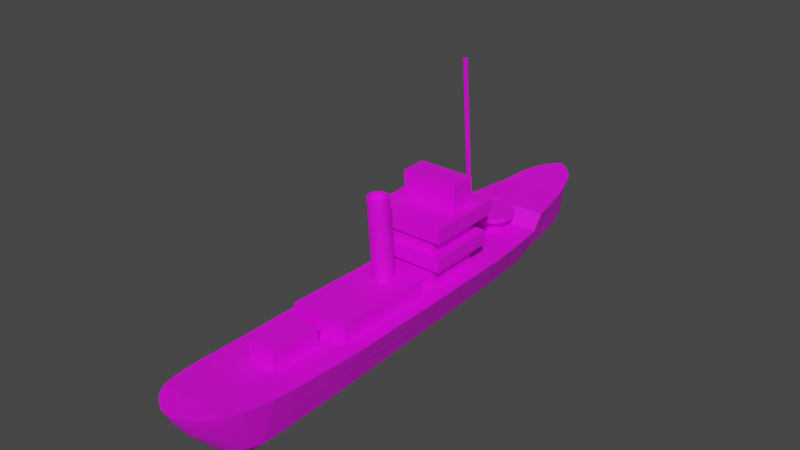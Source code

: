 # Source: armedtrawler.blend  (saved by Blender 2.81.16; exported with 4.5.12 LTS)
import bpy
from mathutils import Matrix  # noqa: F401  (used for matrix-valued properties, if any)

bpy.ops.wm.read_factory_settings(use_empty=True)
scene = bpy.context.scene
scene.name = 'Scene'

# ---- images (referenced by path relative to the original .blend; pixels are not part of the script)
import os
ASSET_DIR = os.environ.get("B2B_ASSET_DIR", "")  # directory of the original .blend (textures are referenced by path, not embedded)
HERE = os.path.dirname(os.path.abspath(__file__))  # packed textures are extracted next to this script under _unpacked/

def load_image(name, relpath, width, height, colorspace="sRGB"):
    """Load a texture the original file referenced (path relative to the .blend, or extracted next to this script)."""
    p = next((c for c in (os.path.join(HERE, relpath), os.path.join(ASSET_DIR, relpath)) if relpath and os.path.exists(c)), "")
    if p:
        img = bpy.data.images.load(p, check_existing=True)
        img.name = name
    else:  # same state as the original file: an image datablock whose file is absent (Cycles renders it pink)
        img = bpy.data.images.new(name, width, height)
        img.source = "FILE"
        img.filepath = "//" + (relpath or name)
    img.colorspace_settings.name = colorspace
    return img
img_armedtrawler_texture_1024_png = load_image('ArmedTrawler_texture_1024.png', 'ArmedTrawler_texture_1024.png', 1024, 1024, 'sRGB')

# ---- materials (node trees are filled in below, after node groups)
mat_material_001 = bpy.data.materials.new('Material.001')
mat_material_001.use_transparent_shadow = False

# ---- material node trees
mat_material_001.use_nodes = True; mat_material_001.node_tree.nodes.clear()
_N = mat_material_001.node_tree.nodes; _L = mat_material_001.node_tree.links
n0 = _N.new('ShaderNodeOutputMaterial'); n0.name = 'Material Output'; n0.location = (300, 300)
n1 = _N.new('ShaderNodeBsdfPrincipled'); n1.name = 'Principled BSDF'; n1.location = (10, 300)
n1.distribution = 'GGX'
n1.subsurface_method = 'BURLEY'
n1.inputs[3].default_value = 1.45
n1.inputs[27].default_value = (0.0, 0.0, 0.0, 1.0)
n1.inputs[28].default_value = 1.0
n2 = _N.new('ShaderNodeTexImage'); n2.name = 'Image Texture'; n2.location = (-280, 262)
n2.image = img_armedtrawler_texture_1024_png
_L.new(n1.outputs[0], n0.inputs[0])
_L.new(n2.outputs[0], n1.inputs[0])
n0.is_active_output = True

# ---- world
world_world = bpy.data.worlds.new('World'); scene.world = world_world
world_world.use_nodes = True; world_world.node_tree.nodes.clear()
_N = world_world.node_tree.nodes; _L = world_world.node_tree.links
n0 = _N.new('ShaderNodeOutputWorld'); n0.name = 'World Output'; n0.location = (300, 300)
n1 = _N.new('ShaderNodeBackground'); n1.name = 'Background'; n1.location = (10, 300)
n1.inputs[0].default_value = (0.05088, 0.05088, 0.05088, 1.0)
_L.new(n1.outputs[0], n0.inputs[0])
n0.is_active_output = True
world_world.color = (0.05088, 0.05088, 0.05088)
world_world.use_sun_shadow = False
world_world.sun_shadow_jitter_overblur = 0.0

# ---- meshes
me_cube_004 = bpy.data.meshes.new('Cube.004')
me_cube_004.from_pydata([(-0.009916, -4.215, -3.467), (-2.673, -4.383, 1.943), (-0.009916, 4.215, -3.027), (-4.215, 4.215, 2.101), (2.673, -4.383, 1.943), (4.215, 4.215, 2.101), (-0.009916, -14.07, -4.097), (-2.673, -13.9, 1.887), (2.673, -13.9, 1.887), (-0.009478, -20.67, -4.564), (-1.275, -20.1, 2.023), (1.275, -20.1, 2.023), (-0.009289, -22.67, -4.677), (-3.942, -22.67, 2.16), (3.942, -22.67, 2.16), (-0.008433, -23.15, -4.481), (-3.571, -25.32, 2.356), (3.571, -25.32, 2.356), (-0.007351, -23.66, -4.119), (-3.1, -26.8, 2.511), (3.1, -26.8, 2.511), (-0.005983, -23.85, -3.989), (-2.505, -27.7, 2.511), (2.505, -27.7, 2.511), (-0.00489, -23.97, -3.868), (-2.03, -28.14, 2.511), (2.03, -28.14, 2.511), (-0.002409, -24.13, -3.731), (-0.9522, -28.85, 2.511), (0.9522, -28.85, 2.511), (-0.009739, 6.417, -2.889), (-4.138, 6.417, 2.169), (-0.007957, -29.04, 2.511), (-0.000237, -24.22, -3.666), (4.138, 6.417, 2.169), (0.8403, 10.02, 2.359), (-0.8403, 10.02, 2.359), (-0.009124, 10.37, -2.635), (3.758, 11.59, 3.637), (-3.758, 11.59, 3.637), (-0.008865, 11.59, -2.584), (2.94, 15.73, 3.772), (-2.94, 15.73, 3.772), (-0.006983, 15.73, -2.291), (2.39, 17.86, 4.094), (-2.39, 17.86, 4.094), (-0.005714, 17.86, -2.127), (2.091, 18.62, 4.172), (-2.091, 18.62, 4.172), (-0.00503, 18.62, -1.873), (1.813, 19.21, 4.226), (-1.813, 19.21, 4.226), (-0.00439, 19.21, -1.243), (1.547, 19.62, 4.286), (-1.547, 19.62, 4.286), (-0.003778, 19.62, -0.2127), (1.068, 20.13, 4.361), (-1.068, 20.13, 4.361), (-0.002675, 20.13, 1.439), (0.6501, 20.51, 4.415), (-0.6501, 20.51, 4.415), (-0.001714, 20.51, 2.797), (-0.0002216, 20.92, 4.477), (-1.074, -4.215, -2.899), (-1.074, 4.215, -2.488), (-1.074, -14.07, -3.469), (-1.025, -20.67, -3.871), (-1.004, -22.74, -3.96), (-0.9088, -23.15, -3.764), (-0.7882, -23.61, -3.608), (-0.6357, -23.9, -3.608), (-0.5138, -24.03, -3.608), (-0.2374, -24.26, -3.608), (0.004739, -24.32, -3.608), (-1.054, 6.417, -2.358), (-0.9859, 10.37, -2.11), (-0.957, 11.59, -1.931), (-0.7472, 15.73, -1.655), (-0.6061, 17.86, -1.474), (-0.5294, 18.62, -1.239), (-0.4582, 19.21, -0.669), (-0.3899, 19.62, 0.2595), (-0.267, 20.13, 1.745), (-0.1599, 20.51, 2.967), (1.046, 4.215, -2.488), (1.046, -4.215, -2.899), (1.046, -14.07, -3.469), (0.9991, -20.67, -3.871), (0.9788, -22.74, -3.96), (0.8871, -23.15, -3.764), (0.7712, -23.61, -3.608), (0.6245, -23.9, -3.608), (0.5074, -24.03, -3.608), (0.2416, -24.26, -3.608), (1.027, 6.417, -2.358), (0.9612, 10.37, -2.11), (0.9334, 11.59, -1.931), (0.7318, 15.73, -1.655), (0.5961, 17.86, -1.474), (0.5224, 18.62, -1.239), (0.4539, 19.21, -0.669), (0.3882, 19.62, 0.2595), (0.27, 20.13, 1.745), (0.1671, 20.51, 2.967), (-2.675, -4.215, -1.706), (-2.675, -14.07, -2.151), (-2.554, -20.67, -2.414), (-2.502, -22.71, -2.453), (-2.265, -23.95, -2.257), (-1.966, -24.64, -2.102), (-1.588, -25.06, -2.102), (-1.286, -25.26, -2.102), (-0.6005, -25.59, -2.102), (0.00262, 20.61, 3.211), (-2.675, 4.215, -1.359), (-0.0001059, -25.68, -2.102), (-2.626, 6.417, -1.244), (-2.457, 10.37, -1.008), (-2.385, 11.59, -0.5607), (-1.865, 15.73, -0.3191), (-1.515, 17.86, -0.1034), (-1.325, 18.62, 0.09325), (-1.148, 19.21, 0.5358), (-0.9787, 19.62, 1.251), (-0.6739, 20.13, 2.389), (-0.4084, 20.51, 3.323), (2.66, 4.215, -1.359), (2.66, -4.215, -1.706), (2.66, -14.07, -2.151), (2.54, -20.67, -2.414), (2.488, -22.71, -2.453), (2.254, -23.95, -2.257), (1.958, -24.64, -2.102), (1.583, -25.06, -2.102), (1.284, -25.26, -2.102), (0.6047, -25.59, -2.102), (2.611, 6.417, -1.244), (2.443, 10.37, -1.008), (2.372, 11.59, -0.5607), (1.857, 15.73, -0.3191), (1.51, 17.86, -0.1034), (1.322, 18.62, 0.09325), (1.147, 19.21, 0.5358), (0.9793, 19.62, 1.251), (0.6773, 20.13, 2.389), (0.4144, 20.51, 3.323), (-0.009555, 7.597, -2.813), (0.8779, 8.152, 2.236), (-0.8779, 8.152, 2.236), (-1.034, 7.597, -2.284), (1.007, 7.597, -2.284), (2.561, 7.597, -1.173), (-2.576, 7.597, -1.173), (-0.009916, 2.514, -3.115), (-2.635, 2.307, 2.066), (2.635, 2.307, 2.066), (1.046, 2.514, -2.571), (-1.074, 2.514, -2.571), (2.66, 2.514, -1.429), (-2.675, 2.514, -1.429), (-0.009916, -3.183, -3.413), (2.635, -2.975, 1.968), (1.046, -3.183, -2.849), (2.66, -3.183, -1.664), (-2.635, -2.975, 1.968), (-1.074, -3.183, -2.849), (-2.675, -3.183, -1.664), (-3.871, 10.37, 2.367), (3.871, 10.37, 2.367), (-4.058, 7.597, 2.228), (4.058, 7.597, 2.228), (-0.8403, 9.944, 3.556), (0.8403, 9.944, 3.556), (-0.8779, 8.073, 3.555), (0.8779, 8.073, 3.555), (-4.215, -3.183, 1.964), (-4.215, 2.514, 2.069), (4.215, 2.514, 2.069), (4.215, -3.183, 1.964), (-2.635, -3.012, 3.99), (-2.635, 2.27, 4.088), (2.635, 2.27, 4.088), (2.635, -3.012, 3.99), (-2.635, -3.036, 5.278), (-2.635, 2.246, 5.375), (2.635, 2.246, 5.375), (2.635, -3.036, 5.278), (-2.635, -3.06, 6.597), (-2.635, 2.222, 6.694), (2.635, 2.222, 6.694), (2.635, -3.06, 6.597), (-2.635, -0.2586, 7.995), (-2.635, 2.151, 8.092), (2.635, 2.151, 8.092), (2.635, -0.2586, 7.995), (-2.635, 2.971, 4.101), (2.635, 2.971, 4.101), (-2.635, 2.947, 5.388), (2.635, 2.947, 5.388), (-2.635, -3.535, 3.981), (2.635, -3.535, 3.981), (-2.635, -3.558, 5.269), (2.635, -3.558, 5.269), (-2.635, -3.519, 6.588), (2.635, -3.519, 6.588), (-2.635, -3.545, 7.986), (2.635, -3.545, 7.986), (-2.635, 3.774, 6.723), (2.635, 3.774, 6.723), (-2.635, 3.748, 8.121), (2.635, 3.748, 8.121), (-3.637, -3.012, 3.99), (-3.637, 2.27, 4.088), (-3.637, -3.036, 5.278), (-3.637, 2.246, 5.375), (-3.637, -3.06, 6.597), (-3.637, 2.222, 6.694), (-3.637, -3.086, 7.995), (-3.637, 2.196, 8.092), (-3.637, 2.971, 4.101), (-3.637, 2.947, 5.388), (-3.637, -3.535, 3.981), (-3.637, -3.558, 5.269), (-3.637, -3.545, 7.986), (-3.637, -3.519, 6.588), (-3.637, 3.774, 6.723), (-3.637, 3.748, 8.121), (3.637, 2.27, 4.088), (3.637, -3.012, 3.99), (3.637, 2.246, 5.375), (3.637, -3.036, 5.278), (3.637, 2.222, 6.694), (3.637, -3.06, 6.597), (3.637, 2.196, 8.092), (3.637, -3.086, 7.995), (3.637, 2.947, 5.388), (3.637, 2.971, 4.101), (3.637, -3.558, 5.269), (3.637, -3.535, 3.981), (3.637, -3.519, 6.588), (3.637, -3.545, 7.986), (3.637, 3.748, 8.121), (3.637, 3.774, 6.723), (-2.635, -0.2905, 10.38), (-2.635, 2.119, 10.4), (2.635, 2.119, 10.4), (2.635, -0.2905, 10.38), (4.215, -4.215, 1.945), (-4.215, -4.215, 1.945), (1.324, -15.48, 1.909), (-1.324, -15.48, 1.909), (2.673, -4.391, 3.372), (-2.673, -4.391, 3.372), (2.673, -13.91, 3.562), (-2.673, -13.91, 3.562), (4.215, -14.07, 1.884), (-4.215, -14.07, 1.884), (4.025, -20.67, 2.047), (-4.025, -20.67, 2.047), (1.324, -15.44, 3.597), (-1.324, -15.44, 3.597), (1.275, -20.06, 3.71), (-1.275, -20.06, 3.71), (-3.863, -4.215, 1.112), (-3.863, -14.07, 0.963), (-3.689, -20.67, 1.029), (-3.614, -22.69, 1.107), (-3.273, -25.11, 1.303), (-2.841, -26.46, 1.458), (-2.296, -27.28, 1.458), (-1.86, -27.68, 1.458), (-0.8719, -28.33, 1.458), (0.0004273, 20.85, 4.188), (-3.863, 4.215, 1.311), (-0.006164, -28.51, 1.458), (-3.793, 6.417, 1.39), (-3.548, 10.37, 1.596), (-3.445, 11.59, 2.679), (-2.695, 15.73, 2.838), (-2.19, 17.86, 3.136), (-1.916, 18.62, 3.241), (-1.661, 19.21, 3.383), (-1.417, 19.62, 3.593), (-0.9776, 20.13, 3.911), (-0.5949, 20.51, 4.166), (3.86, 4.215, 1.311), (3.86, -4.215, 1.112), (3.86, -14.07, 0.963), (3.686, -20.67, 1.029), (3.61, -22.69, 1.107), (3.27, -25.11, 1.303), (2.839, -26.46, 1.458), (2.295, -27.28, 1.458), (1.86, -27.68, 1.458), (0.8729, -28.33, 1.458), (3.789, 6.417, 1.39), (3.545, 10.37, 1.596), (3.442, 11.59, 2.679), (2.693, 15.73, 2.838), (2.189, 17.86, 3.136), (1.916, 18.62, 3.241), (1.661, 19.21, 3.383), (1.417, 19.62, 3.593), (0.9784, 20.13, 3.911), (0.5963, 20.51, 4.166), (3.716, 7.597, 1.452), (-3.72, 7.597, 1.452), (3.86, 2.514, 1.271), (-3.863, 2.514, 1.271), (-3.863, -3.183, 1.136), (3.86, -3.183, 1.136), (0.001286, 20.76, 3.805), (-3.398, 4.215, 0.2651), (-0.003791, -27.6, 0.06342), (-3.336, 6.417, 0.3583), (-3.12, 10.37, 0.5761), (-3.03, 11.59, 1.41), (-2.37, 15.73, 1.601), (-1.926, 17.86, 1.867), (-1.684, 18.62, 2.008), (-1.46, 19.21, 2.268), (-1.245, 19.62, 2.675), (-0.8586, 20.13, 3.315), (-0.5219, 20.51, 3.836), (3.39, 4.215, 0.2651), (3.39, -4.215, 0.007751), (3.39, -14.07, -0.257), (3.237, -20.67, -0.3199), (3.171, -22.68, -0.2879), (2.872, -24.73, -0.09184), (2.494, -25.87, 0.06342), (2.016, -26.56, 0.06342), (1.634, -26.9, 0.06342), (0.7678, -27.45, 0.06342), (3.328, 6.417, 0.3583), (3.113, 10.37, 0.5761), (3.023, 11.59, 1.41), (2.365, 15.73, 1.601), (1.923, 17.86, 1.867), (1.683, 18.62, 2.008), (1.46, 19.21, 2.268), (1.246, 19.62, 2.675), (0.8605, 20.13, 3.315), (0.525, 20.51, 3.836), (-3.272, 7.597, 0.4233), (3.39, 2.514, 0.2132), (-3.398, 2.514, 0.2132), (-3.398, -3.183, 0.03927), (3.39, -3.183, 0.03927), (-3.398, -4.215, 0.007751), (-3.398, -14.07, -0.257), (-3.244, -20.67, -0.3199), (-3.178, -22.68, -0.2879), (-2.878, -24.73, -0.09184), (-2.499, -25.87, 0.06342), (-2.019, -26.56, 0.06342), (-1.635, -26.9, 0.06342), (-0.7656, -27.45, 0.06342), (3.264, 7.597, 0.4233), (0.0, 11.19, 3.466), (0.0, 11.19, 3.896), (0.7999, 11.03, 3.466), (0.7999, 11.03, 3.896), (1.478, 10.58, 3.466), (1.478, 10.58, 3.896), (1.931, 9.902, 3.466), (1.931, 9.902, 3.896), (2.09, 9.102, 3.466), (2.09, 9.102, 3.896), (1.931, 8.302, 3.466), (1.931, 8.302, 3.896), (1.478, 7.624, 3.466), (1.478, 7.624, 3.896), (0.7999, 7.171, 3.466), (0.7999, 7.171, 3.896), (3.156e-07, 7.012, 3.466), (3.156e-07, 7.012, 3.896), (-0.7999, 7.171, 3.466), (-0.7999, 7.171, 3.896), (-1.478, 7.624, 3.466), (-1.478, 7.624, 3.896), (-1.931, 8.302, 3.466), (-1.931, 8.302, 3.896), (-2.09, 9.102, 3.466), (-2.09, 9.102, 3.896), (-1.931, 9.902, 3.466), (-1.931, 9.902, 3.896), (-1.478, 10.58, 3.466), (-1.478, 10.58, 3.896), (-0.7999, 11.03, 3.466), (-0.7999, 11.03, 3.896), (3.725e-09, 6.099, 1.875), (3.725e-09, 4.549, 19.6), (0.1352, 6.044, 1.87), (0.1352, 4.493, 19.59), (0.1912, 5.909, 1.858), (0.1912, 4.358, 19.58), (0.1352, 5.774, 1.847), (0.1352, 4.224, 19.57), (-1.299e-08, 5.718, 1.842), (-1.299e-08, 4.168, 19.57), (-0.1352, 5.774, 1.847), (-0.1352, 4.224, 19.57), (-0.1912, 5.909, 1.858), (-0.1912, 4.358, 19.58), (-0.1352, 6.044, 1.87), (-0.1352, 4.493, 19.59), (0.0, -5.22, 3.225), (-5.246e-17, -5.803, 10.52), (0.1815, -5.238, 3.223), (0.1815, -5.821, 10.52), (0.356, -5.291, 3.218), (0.356, -5.874, 10.51), (0.5169, -5.376, 3.211), (0.5169, -5.959, 10.51), (0.6579, -5.492, 3.201), (0.6579, -6.075, 10.5), (0.7736, -5.632, 3.189), (0.7736, -6.215, 10.48), (0.8596, -5.792, 3.175), (0.8596, -6.375, 10.47), (0.9125, -5.966, 3.159), (0.9125, -6.549, 10.45), (0.9304, -6.147, 3.144), (0.9304, -6.73, 10.44), (0.9125, -6.328, 3.128), (0.9125, -6.911, 10.42), (0.8596, -6.502, 3.113), (0.8596, -7.085, 10.41), (0.7736, -6.662, 3.099), (0.7736, -7.245, 10.39), (0.6579, -6.802, 3.086), (0.6579, -7.385, 10.38), (0.5169, -6.918, 3.076), (0.5169, -7.501, 10.37), (0.356, -7.003, 3.069), (0.356, -7.586, 10.36), (0.1815, -7.056, 3.064), (0.1815, -7.639, 10.36), (-3.032e-07, -7.074, 3.062), (-3.032e-07, -7.657, 10.36), (-0.1815, -7.056, 3.064), (-0.1815, -7.639, 10.36), (-0.356, -7.003, 3.069), (-0.356, -7.586, 10.36), (-0.5169, -6.918, 3.076), (-0.5169, -7.501, 10.37), (-0.6579, -6.802, 3.086), (-0.6579, -7.385, 10.38), (-0.7736, -6.662, 3.099), (-0.7736, -7.245, 10.39), (-0.8596, -6.502, 3.113), (-0.8596, -7.085, 10.41), (-0.9125, -6.328, 3.128), (-0.9125, -6.911, 10.42), (-0.9304, -6.147, 3.144), (-0.9304, -6.73, 10.44), (-0.9125, -5.966, 3.159), (-0.9125, -6.549, 10.45), (-0.8596, -5.792, 3.175), (-0.8596, -6.375, 10.47), (-0.7736, -5.632, 3.189), (-0.7736, -6.215, 10.48), (-0.6579, -5.492, 3.201), (-0.6579, -6.075, 10.5), (-0.5169, -5.376, 3.211), (-0.5169, -5.959, 10.51), (-0.356, -5.291, 3.218), (-0.356, -5.874, 10.51), (-0.1815, -5.238, 3.223), (-0.1815, -5.821, 10.52), (0.1538, -6.066, 11.1), (1.014e-07, -6.051, 11.11), (0.3013, -6.108, 11.1), (0.4368, -6.177, 11.09), (0.555, -6.268, 11.09), (0.6514, -6.379, 11.08), (0.7226, -6.505, 11.06), (0.7663, -6.641, 11.05), (0.781, -6.783, 11.04), (0.7663, -6.924, 11.03), (0.7226, -7.06, 11.01), (0.6514, -7.186, 11.0), (0.555, -7.297, 10.99), (0.4368, -7.389, 10.98), (0.3013, -7.457, 10.98), (0.1538, -7.499, 10.97), (-7.326e-08, -7.514, 10.97), (-0.1538, -7.499, 10.97), (-0.3013, -7.457, 10.98), (-0.4368, -7.389, 10.98), (-0.555, -7.297, 10.99), (-0.6514, -7.186, 11.0), (-0.7226, -7.06, 11.01), (-0.7663, -6.924, 11.03), (-0.781, -6.783, 11.04), (-0.7663, -6.641, 11.05), (-0.7226, -6.505, 11.06), (-0.6514, -6.379, 11.08), (-0.555, -6.268, 11.09), (-0.4368, -6.177, 11.09), (-0.3013, -6.108, 11.1), (-0.1538, -6.066, 11.1), (0.1815, -5.92, 11.12), (1.841e-07, -5.903, 11.12), (0.356, -5.97, 11.11), (0.5169, -6.051, 11.11), (0.6579, -6.16, 11.1), (0.7736, -6.294, 11.08), (0.8596, -6.446, 11.07), (0.9125, -6.611, 11.05), (0.9304, -6.783, 11.04), (0.9125, -6.954, 11.02), (0.8596, -7.119, 11.01), (0.7736, -7.271, 10.99), (0.6579, -7.405, 10.98), (0.5169, -7.514, 10.97), (0.356, -7.595, 10.96), (0.1815, -7.646, 10.96), (-1.191e-07, -7.662, 10.96), (-0.1815, -7.646, 10.96), (-0.356, -7.595, 10.96), (-0.5169, -7.514, 10.97), (-0.6579, -7.405, 10.98), (-0.7736, -7.271, 10.99), (-0.8596, -7.119, 11.01), (-0.9125, -6.954, 11.02), (-0.9304, -6.783, 11.04), (-0.9125, -6.611, 11.05), (-0.8596, -6.446, 11.07), (-0.7736, -6.294, 11.08), (-0.6579, -6.16, 11.1), (-0.5169, -6.051, 11.11), (-0.356, -5.97, 11.11), (-0.1815, -5.92, 11.12), (0.1538, -6.02, 10.61), (9.424e-08, -6.006, 10.61), (0.3013, -6.062, 10.6), (0.4368, -6.131, 10.6), (0.555, -6.222, 10.59), (0.6514, -6.334, 10.58), (0.7226, -6.46, 10.57), (0.7663, -6.596, 10.55), (0.781, -6.737, 10.54), (0.7663, -6.878, 10.53), (0.7226, -7.014, 10.52), (0.6514, -7.14, 10.5), (0.555, -7.251, 10.49), (0.4368, -7.343, 10.49), (0.3013, -7.411, 10.48), (0.1538, -7.454, 10.48), (-8.045e-08, -7.468, 10.47), (-0.1538, -7.454, 10.48), (-0.3013, -7.411, 10.48), (-0.4368, -7.343, 10.49), (-0.555, -7.251, 10.49), (-0.6514, -7.14, 10.5), (-0.7226, -7.014, 10.52), (-0.7663, -6.878, 10.53), (-0.781, -6.737, 10.54), (-0.7663, -6.596, 10.55), (-0.7226, -6.46, 10.57), (-0.6514, -6.334, 10.58), (-0.555, -6.222, 10.59), (-0.4368, -6.131, 10.6), (-0.3013, -6.062, 10.6), (-0.1538, -6.02, 10.61)], [], [(308, 176, 3, 273), (3, 5, 34, 31), (310, 178, 247, 286), (178, 175, 248, 247), (10, 11, 261, 262), (1, 7, 254, 252), (286, 247, 255, 287), (63, 0, 6, 65), (288, 257, 14, 289), (287, 255, 257, 288), (65, 6, 9, 66), (66, 9, 12, 67), (257, 258, 13, 14), (67, 12, 15, 68), (14, 13, 16, 17), (289, 14, 17, 290), (20, 19, 22, 23), (68, 15, 18, 69), (17, 16, 19, 20), (290, 17, 20, 291), (291, 20, 23, 292), (69, 18, 21, 70), (71, 24, 27, 72), (70, 21, 24, 71), (23, 22, 25, 26), (292, 23, 26, 293), (29, 28, 32), (26, 25, 28, 29), (293, 26, 29, 294), (294, 29, 32, 274), (72, 27, 33, 73), (273, 3, 31, 275), (84, 2, 30, 94), (150, 146, 37, 95), (306, 169, 167, 276), (36, 148, 173, 171), (277, 39, 42, 278), (95, 37, 40, 96), (276, 167, 39, 277), (167, 168, 38, 39), (39, 38, 41, 42), (96, 40, 43, 97), (98, 46, 49, 99), (97, 43, 46, 98), (278, 42, 45, 279), (42, 41, 44, 45), (99, 49, 52, 100), (279, 45, 48, 280), (45, 44, 47, 48), (281, 51, 54, 282), (280, 48, 51, 281), (48, 47, 50, 51), (51, 50, 53, 54), (100, 52, 55, 101), (283, 57, 60, 284), (101, 55, 58, 102), (282, 54, 57, 283), (54, 53, 56, 57), (145, 103, 61, 113), (57, 56, 59, 60), (102, 58, 61, 103), (272, 284, 60, 62), (60, 59, 62), (144, 102, 103, 145), (55, 81, 82, 58), (143, 101, 102, 144), (58, 82, 83, 61), (142, 100, 101, 143), (49, 79, 80, 52), (52, 80, 81, 55), (46, 78, 79, 49), (141, 99, 100, 142), (43, 77, 78, 46), (139, 97, 98, 140), (140, 98, 99, 141), (138, 96, 97, 139), (37, 75, 76, 40), (137, 95, 96, 138), (40, 76, 77, 43), (146, 149, 75, 37), (151, 150, 95, 137), (126, 84, 94, 136), (2, 64, 74, 30), (112, 72, 73, 115), (27, 93, 73, 33), (24, 92, 93, 27), (21, 91, 92, 24), (110, 70, 71, 111), (111, 71, 72, 112), (109, 69, 70, 110), (18, 90, 91, 21), (15, 89, 90, 18), (108, 68, 69, 109), (12, 88, 89, 15), (107, 67, 68, 108), (106, 66, 67, 107), (105, 65, 66, 106), (6, 86, 87, 9), (9, 87, 88, 12), (104, 63, 65, 105), (0, 85, 86, 6), (160, 162, 85, 0), (153, 157, 64, 2), (349, 104, 105, 350), (350, 105, 106, 351), (351, 106, 107, 352), (352, 107, 108, 353), (353, 108, 109, 354), (354, 109, 110, 355), (356, 111, 112, 357), (355, 110, 111, 356), (357, 112, 115, 313), (324, 126, 136, 334), (358, 151, 137, 335), (335, 137, 138, 336), (336, 138, 139, 337), (338, 140, 141, 339), (337, 139, 140, 338), (339, 141, 142, 340), (340, 142, 143, 341), (341, 143, 144, 342), (342, 144, 145, 343), (61, 83, 125, 113), (343, 145, 113, 311), (81, 123, 124, 82), (82, 124, 125, 83), (79, 121, 122, 80), (80, 122, 123, 81), (78, 120, 121, 79), (77, 119, 120, 78), (75, 117, 118, 76), (76, 118, 119, 77), (149, 152, 117, 75), (64, 114, 116, 74), (93, 135, 115, 73), (92, 134, 135, 93), (91, 133, 134, 92), (90, 132, 133, 91), (89, 131, 132, 90), (88, 130, 131, 89), (86, 128, 129, 87), (87, 129, 130, 88), (85, 127, 128, 86), (162, 163, 127, 85), (157, 159, 114, 64), (74, 116, 152, 149), (334, 136, 151, 358), (136, 94, 150, 151), (30, 74, 149, 146), (31, 34, 170, 169), (275, 31, 169, 306), (94, 30, 146, 150), (165, 166, 159, 157), (84, 126, 158, 156), (160, 165, 157, 153), (2, 84, 156, 153), (5, 3, 176, 177), (285, 5, 177, 307), (309, 175, 176, 308), (263, 248, 175, 309), (0, 63, 165, 160), (63, 104, 166, 165), (156, 158, 163, 162), (153, 156, 162, 160), (164, 161, 182, 179), (307, 177, 178, 310), (36, 35, 168, 167), (148, 36, 167, 169), (35, 147, 170, 168), (147, 148, 169, 170), (173, 174, 172, 171), (147, 35, 172, 174), (35, 36, 171, 172), (148, 147, 174, 173), (164, 154, 176, 175), (154, 155, 177, 176), (155, 161, 178, 177), (161, 164, 175, 178), (181, 180, 195, 196), (155, 154, 180, 181), (161, 155, 181, 182), (154, 164, 179, 180), (186, 185, 189, 190), (204, 190, 232, 239), (180, 179, 211, 212), (179, 199, 221, 211), (187, 190, 204, 203), (184, 183, 187, 188), (183, 186, 190, 187), (185, 184, 188, 189), (194, 193, 245, 246), (203, 205, 223, 224), (181, 196, 236, 227), (195, 180, 212, 219), (196, 195, 197, 198), (209, 207, 225, 226), (208, 210, 241, 242), (184, 185, 198, 197), (199, 200, 202, 201), (186, 183, 201, 202), (179, 182, 200, 199), (206, 204, 239, 240), (203, 204, 206, 205), (196, 198, 235, 236), (199, 201, 222, 221), (194, 191, 205, 206), (208, 207, 209, 210), (189, 188, 207, 208), (202, 200, 238, 237), (192, 193, 210, 209), (212, 211, 213, 214), (213, 211, 221, 222), (216, 218, 226, 225), (216, 215, 217, 218), (212, 214, 220, 219), (217, 215, 224, 223), (183, 184, 214, 213), (201, 183, 213, 222), (192, 209, 226, 218), (184, 197, 220, 214), (188, 187, 215, 216), (187, 203, 224, 215), (207, 188, 216, 225), (191, 192, 218, 217), (205, 191, 217, 223), (197, 195, 219, 220), (228, 227, 229, 230), (232, 231, 233, 234), (229, 227, 236, 235), (228, 230, 237, 238), (232, 234, 240, 239), (233, 231, 242, 241), (186, 202, 237, 230), (198, 185, 229, 235), (182, 181, 227, 228), (194, 206, 240, 234), (185, 186, 230, 229), (200, 182, 228, 238), (189, 208, 242, 231), (190, 189, 231, 232), (210, 193, 233, 241), (193, 194, 234, 233), (245, 244, 243, 246), (192, 191, 243, 244), (191, 194, 246, 243), (193, 192, 244, 245), (1, 4, 247, 248), (8, 7, 256, 255), (7, 1, 248, 256), (4, 8, 255, 247), (251, 252, 254, 253), (4, 1, 252, 251), (8, 4, 251, 253), (7, 8, 253, 254), (250, 249, 255, 256), (11, 10, 258, 257), (10, 250, 256, 258), (249, 11, 257, 255), (259, 260, 262, 261), (250, 10, 262, 260), (249, 250, 260, 259), (11, 249, 259, 261), (345, 307, 310, 348), (349, 263, 309, 347), (347, 309, 308, 346), (324, 285, 307, 345), (314, 275, 306, 344), (34, 295, 305, 170), (59, 304, 272, 62), (56, 303, 304, 59), (53, 302, 303, 56), (50, 301, 302, 53), (47, 300, 301, 50), (41, 298, 299, 44), (44, 299, 300, 47), (38, 297, 298, 41), (168, 296, 297, 38), (170, 305, 296, 168), (5, 285, 295, 34), (28, 271, 274, 32), (22, 269, 270, 25), (25, 270, 271, 28), (19, 268, 269, 22), (16, 267, 268, 19), (13, 266, 267, 16), (258, 265, 266, 13), (256, 264, 265, 258), (248, 263, 264, 256), (311, 323, 284, 272), (321, 282, 283, 322), (322, 283, 284, 323), (319, 280, 281, 320), (320, 281, 282, 321), (318, 279, 280, 319), (317, 278, 279, 318), (315, 276, 277, 316), (316, 277, 278, 317), (344, 306, 276, 315), (312, 273, 275, 314), (333, 294, 274, 313), (332, 293, 294, 333), (331, 292, 293, 332), (330, 291, 292, 331), (329, 290, 291, 330), (328, 289, 290, 329), (326, 287, 288, 327), (327, 288, 289, 328), (325, 286, 287, 326), (348, 310, 286, 325), (346, 308, 273, 312), (159, 346, 312, 114), (163, 348, 325, 127), (127, 325, 326, 128), (129, 327, 328, 130), (128, 326, 327, 129), (130, 328, 329, 131), (131, 329, 330, 132), (132, 330, 331, 133), (133, 331, 332, 134), (134, 332, 333, 135), (135, 333, 313, 115), (114, 312, 314, 116), (152, 344, 315, 117), (118, 316, 317, 119), (117, 315, 316, 118), (119, 317, 318, 120), (120, 318, 319, 121), (122, 320, 321, 123), (121, 319, 320, 122), (124, 322, 323, 125), (123, 321, 322, 124), (113, 125, 323, 311), (116, 314, 344, 152), (126, 324, 345, 158), (166, 347, 346, 159), (104, 349, 347, 166), (158, 345, 348, 163), (295, 334, 358, 305), (304, 343, 311, 272), (303, 342, 343, 304), (302, 341, 342, 303), (301, 340, 341, 302), (300, 339, 340, 301), (298, 337, 338, 299), (299, 338, 339, 300), (297, 336, 337, 298), (296, 335, 336, 297), (305, 358, 335, 296), (285, 324, 334, 295), (271, 357, 313, 274), (269, 355, 356, 270), (270, 356, 357, 271), (268, 354, 355, 269), (267, 353, 354, 268), (266, 352, 353, 267), (265, 351, 352, 266), (264, 350, 351, 265), (263, 349, 350, 264), (359, 360, 362, 361), (361, 362, 364, 363), (363, 364, 366, 365), (365, 366, 368, 367), (367, 368, 370, 369), (369, 370, 372, 371), (371, 372, 374, 373), (373, 374, 376, 375), (375, 376, 378, 377), (377, 378, 380, 379), (379, 380, 382, 381), (381, 382, 384, 383), (383, 384, 386, 385), (385, 386, 388, 387), (362, 360, 390, 388, 386, 384, 382, 380, 378, 376, 374, 372, 370, 368, 366, 364), (387, 388, 390, 389), (389, 390, 360, 359), (359, 361, 363, 365, 367, 369, 371, 373, 375, 377, 379, 381, 383, 385, 387, 389), (391, 392, 394, 393), (393, 394, 396, 395), (395, 396, 398, 397), (397, 398, 400, 399), (399, 400, 402, 401), (401, 402, 404, 403), (394, 392, 406, 404, 402, 400, 398, 396), (403, 404, 406, 405), (405, 406, 392, 391), (391, 393, 395, 397, 399, 401, 403, 405), (407, 408, 410, 409), (409, 410, 412, 411), (411, 412, 414, 413), (413, 414, 416, 415), (415, 416, 418, 417), (417, 418, 420, 419), (419, 420, 422, 421), (421, 422, 424, 423), (423, 424, 426, 425), (425, 426, 428, 427), (427, 428, 430, 429), (429, 430, 432, 431), (431, 432, 434, 433), (433, 434, 436, 435), (435, 436, 438, 437), (437, 438, 440, 439), (439, 440, 442, 441), (441, 442, 444, 443), (443, 444, 446, 445), (445, 446, 448, 447), (447, 448, 450, 449), (449, 450, 452, 451), (451, 452, 454, 453), (453, 454, 456, 455), (455, 456, 458, 457), (457, 458, 460, 459), (459, 460, 462, 461), (461, 462, 464, 463), (463, 464, 466, 465), (465, 466, 468, 467), (424, 422, 510, 511), (467, 468, 470, 469), (469, 470, 408, 407), (407, 409, 411, 413, 415, 417, 419, 421, 423, 425, 427, 429, 431, 433, 435, 437, 439, 441, 443, 445, 447, 449, 451, 453, 455, 457, 459, 461, 463, 465, 467, 469), (483, 482, 546, 547), (442, 440, 519, 520), (460, 458, 528, 529), (416, 414, 506, 507), (434, 432, 515, 516), (452, 450, 524, 525), (470, 468, 533, 534), (426, 424, 511, 512), (444, 442, 520, 521), (462, 460, 529, 530), (418, 416, 507, 508), (436, 434, 516, 517), (454, 452, 525, 526), (410, 408, 504, 503), (408, 470, 534, 504), (428, 426, 512, 513), (446, 444, 521, 522), (464, 462, 530, 531), (420, 418, 508, 509), (438, 436, 517, 518), (456, 454, 526, 527), (412, 410, 503, 505), (430, 428, 513, 514), (448, 446, 522, 523), (466, 464, 531, 532), (422, 420, 509, 510), (440, 438, 518, 519), (458, 456, 527, 528), (414, 412, 505, 506), (432, 430, 514, 515), (450, 448, 523, 524), (468, 466, 532, 533), (472, 471, 503, 504), (471, 473, 505, 503), (473, 474, 506, 505), (474, 475, 507, 506), (475, 476, 508, 507), (476, 477, 509, 508), (477, 478, 510, 509), (478, 479, 511, 510), (479, 480, 512, 511), (480, 481, 513, 512), (481, 482, 514, 513), (482, 483, 515, 514), (483, 484, 516, 515), (484, 485, 517, 516), (485, 486, 518, 517), (486, 487, 519, 518), (487, 488, 520, 519), (488, 489, 521, 520), (489, 490, 522, 521), (490, 491, 523, 522), (491, 492, 524, 523), (492, 493, 525, 524), (493, 494, 526, 525), (494, 495, 527, 526), (495, 496, 528, 527), (496, 497, 529, 528), (497, 498, 530, 529), (498, 499, 531, 530), (499, 500, 532, 531), (500, 501, 533, 532), (501, 502, 534, 533), (502, 472, 504, 534), (535, 536, 566, 565, 564, 563, 562, 561, 560, 559, 558, 557, 556, 555, 554, 553, 552, 551, 550, 549, 548, 547, 546, 545, 544, 543, 542, 541, 540, 539, 538, 537), (497, 496, 560, 561), (484, 483, 547, 548), (498, 497, 561, 562), (485, 484, 548, 549), (471, 472, 536, 535), (499, 498, 562, 563), (486, 485, 549, 550), (473, 471, 535, 537), (500, 499, 563, 564), (487, 486, 550, 551), (474, 473, 537, 538), (501, 500, 564, 565), (488, 487, 551, 552), (475, 474, 538, 539), (502, 501, 565, 566), (489, 488, 552, 553), (476, 475, 539, 540), (472, 502, 566, 536), (490, 489, 553, 554), (477, 476, 540, 541), (491, 490, 554, 555), (478, 477, 541, 542), (492, 491, 555, 556), (479, 478, 542, 543), (493, 492, 556, 557), (480, 479, 543, 544), (494, 493, 557, 558), (481, 480, 544, 545), (495, 494, 558, 559), (482, 481, 545, 546), (496, 495, 559, 560)])
_uv = me_cube_004.uv_layers.new(name='UVMap')
_uv.uv.foreach_set('vector', [0.6008, 0.2741, 0.6027, 0.3128, 0.6344, 0.3141, 0.6328, 0.2755, 0.8311, 0.6233, 0.988, 0.6233, 0.9866, 0.659, 0.8325, 0.659, 0.4339, 0.2593, 0.4305, 0.3042, 0.41, 0.3034, 0.4134, 0.2585, 0.988, 0.5033, 0.8311, 0.5033, 0.7363, 0.6751, 0.8933, 0.6751, 0.451, 0.5989, 0.5144, 0.5989, 0.5144, 0.6475, 0.451, 0.6475, 0.9503, 0.8646, 0.6198, 0.8623, 0.6195, 0.9317, 0.95, 0.9239, 0.4134, 0.2585, 0.41, 0.3034, 0.2266, 0.3019, 0.231, 0.2552, 0.458, 0.06828, 0.4489, 0.03413, 0.2769, 0.0204, 0.2889, 0.0558, 0.1229, 0.2616, 0.1183, 0.3112, 0.08775, 0.3169, 0.09195, 0.2662, 0.231, 0.2552, 0.2266, 0.3019, 0.1183, 0.3112, 0.1229, 0.2616, 0.2889, 0.0558, 0.2769, 0.0204, 0.1716, 0.009919, 0.1847, 0.04704, 0.1847, 0.04704, 0.1716, 0.009919, 0.1413, 0.008179, 0.1535, 0.04602, 0.9242, 0.6661, 0.7743, 0.6661, 0.7759, 0.629, 0.9227, 0.629, 0.1535, 0.04602, 0.1413, 0.008179, 0.1342, 0.0179, 0.1463, 0.0549, 0.9227, 0.629, 0.7759, 0.629, 0.7828, 0.5796, 0.9157, 0.5796, 0.09195, 0.2662, 0.08775, 0.3169, 0.0524, 0.3265, 0.05978, 0.2768, 0.907, 0.552, 0.7915, 0.552, 0.8026, 0.5353, 0.8959, 0.5353, 0.1463, 0.0549, 0.1342, 0.0179, 0.1266, 0.03516, 0.1379, 0.06192, 0.9157, 0.5796, 0.7828, 0.5796, 0.7915, 0.552, 0.907, 0.552, 0.05978, 0.2768, 0.0524, 0.3265, 0.03749, 0.3338, 0.04613, 0.2849, 0.04613, 0.2849, 0.03749, 0.3338, 0.03344, 0.3338, 0.04235, 0.2855, 0.1379, 0.06192, 0.1266, 0.03516, 0.1239, 0.04132, 0.1317, 0.0616, 0.1281, 0.06122, 0.1222, 0.04697, 0.1198, 0.0534, 0.1211, 0.06022, 0.1317, 0.0616, 0.1239, 0.04132, 0.1222, 0.04697, 0.1281, 0.06122, 0.8959, 0.5353, 0.8026, 0.5353, 0.8115, 0.5271, 0.8871, 0.5271, 0.04235, 0.2855, 0.03344, 0.3338, 0.03432, 0.3338, 0.04309, 0.286, 0.867, 0.514, 0.8315, 0.514, 0.8491, 0.5103, 0.8871, 0.5271, 0.8115, 0.5271, 0.8315, 0.514, 0.867, 0.514, 0.04309, 0.286, 0.03432, 0.3338, 0.04036, 0.3338, 0.04849, 0.2869, 0.04849, 0.2869, 0.04036, 0.3338, 0.05155, 0.3337, 0.05865, 0.2877, 0.1211, 0.06022, 0.1198, 0.0534, 0.1184, 0.05644, 0.1169, 0.05914, 0.6328, 0.2755, 0.6344, 0.3141, 0.6761, 0.3172, 0.6747, 0.2786, 0.6064, 0.06463, 0.6125, 0.04196, 0.6581, 0.04534, 0.653, 0.06811, 0.6785, 0.07031, 0.683, 0.04731, 0.7431, 0.05205, 0.7399, 0.0756, 0.6976, 0.2812, 0.6988, 0.32, 0.7535, 0.3267, 0.7527, 0.2876, 0.4913, 0.48, 0.3416, 0.4715, 0.3353, 0.5625, 0.485, 0.5626, 0.7776, 0.3426, 0.7782, 0.3912, 0.8653, 0.4009, 0.8654, 0.3515, 0.7399, 0.0756, 0.7431, 0.05205, 0.7703, 0.05265, 0.7678, 0.08381, 0.7527, 0.2876, 0.7535, 0.3267, 0.7782, 0.3912, 0.7776, 0.3426, 0.7206, 0.503, 0.8561, 0.503, 0.8541, 0.5245, 0.7226, 0.5245, 0.7226, 0.5245, 0.8541, 0.5245, 0.8398, 0.5968, 0.7369, 0.5968, 0.7678, 0.08381, 0.7703, 0.05265, 0.8654, 0.06168, 0.8648, 0.09403, 0.9167, 0.1019, 0.9165, 0.06728, 0.9351, 0.08067, 0.9354, 0.1149, 0.8648, 0.09403, 0.8654, 0.06168, 0.9165, 0.06728, 0.9167, 0.1019, 0.8654, 0.3515, 0.8653, 0.4009, 0.9132, 0.4201, 0.9136, 0.3683, 0.7369, 0.5968, 0.8398, 0.5968, 0.8302, 0.6342, 0.7465, 0.6342, 0.9354, 0.1149, 0.9351, 0.08067, 0.9494, 0.1164, 0.9498, 0.1479, 0.9136, 0.3683, 0.9132, 0.4201, 0.931, 0.4254, 0.9315, 0.3745, 0.7465, 0.6342, 0.8302, 0.6342, 0.8249, 0.6475, 0.7517, 0.6475, 0.9456, 0.3828, 0.9451, 0.4293, 0.9552, 0.4335, 0.9556, 0.3949, 0.9315, 0.3745, 0.931, 0.4254, 0.9451, 0.4293, 0.9456, 0.3828, 0.7517, 0.6475, 0.8249, 0.6475, 0.8201, 0.6578, 0.7566, 0.6578, 0.7566, 0.6578, 0.8201, 0.6578, 0.8154, 0.665, 0.7613, 0.665, 0.9498, 0.1479, 0.9494, 0.1164, 0.9592, 0.1759, 0.9597, 0.2023, 0.9686, 0.4138, 0.9683, 0.4392, 0.9784, 0.4436, 0.9786, 0.4294, 0.9597, 0.2023, 0.9592, 0.1759, 0.9713, 0.2718, 0.9717, 0.2895, 0.9556, 0.3949, 0.9552, 0.4335, 0.9683, 0.4392, 0.9686, 0.4138, 0.7613, 0.665, 0.8154, 0.665, 0.807, 0.6739, 0.7697, 0.6739, 0.981, 0.3822, 0.9806, 0.361, 0.9803, 0.351, 0.9827, 0.3751, 0.7697, 0.6739, 0.807, 0.6739, 0.7997, 0.6806, 0.777, 0.6806, 0.9717, 0.2895, 0.9713, 0.2718, 0.9803, 0.351, 0.9806, 0.361, 0.9883, 0.4322, 0.9786, 0.4294, 0.9784, 0.4436, 0.99, 0.4491, 0.777, 0.6806, 0.7997, 0.6806, 0.7883, 0.6877, 0.9723, 0.3271, 0.9717, 0.2895, 0.9806, 0.361, 0.981, 0.3822, 0.9592, 0.1759, 0.9584, 0.2046, 0.9707, 0.29, 0.9713, 0.2718, 0.9603, 0.2595, 0.9597, 0.2023, 0.9717, 0.2895, 0.9723, 0.3271, 0.9713, 0.2718, 0.9707, 0.29, 0.9799, 0.3608, 0.9803, 0.351, 0.9504, 0.2168, 0.9498, 0.1479, 0.9597, 0.2023, 0.9603, 0.2595, 0.9351, 0.08067, 0.9343, 0.12, 0.9486, 0.1517, 0.9494, 0.1164, 0.9494, 0.1164, 0.9486, 0.1517, 0.9584, 0.2046, 0.9592, 0.1759, 0.9165, 0.06728, 0.9159, 0.1081, 0.9343, 0.12, 0.9351, 0.08067, 0.9359, 0.1904, 0.9354, 0.1149, 0.9498, 0.1479, 0.9504, 0.2168, 0.8654, 0.06168, 0.8656, 0.1017, 0.9159, 0.1081, 0.9165, 0.06728, 0.8639, 0.1671, 0.8648, 0.09403, 0.9167, 0.1019, 0.9169, 0.1788, 0.9169, 0.1788, 0.9167, 0.1019, 0.9354, 0.1149, 0.9359, 0.1904, 0.7636, 0.1557, 0.7678, 0.08381, 0.8648, 0.09403, 0.8639, 0.1671, 0.7431, 0.05205, 0.746, 0.08613, 0.7726, 0.09378, 0.7703, 0.05265, 0.7348, 0.1309, 0.7399, 0.0756, 0.7678, 0.08381, 0.7636, 0.1557, 0.7703, 0.05265, 0.7726, 0.09378, 0.8656, 0.1017, 0.8654, 0.06168, 0.683, 0.04731, 0.6873, 0.08137, 0.746, 0.08613, 0.7431, 0.05205, 0.6711, 0.1247, 0.6785, 0.07031, 0.7399, 0.0756, 0.7348, 0.1309, 0.5964, 0.1184, 0.6064, 0.06463, 0.653, 0.06811, 0.6446, 0.1221, 0.6125, 0.04196, 0.6185, 0.07612, 0.663, 0.07939, 0.6581, 0.04534, 0.1071, 0.1305, 0.1211, 0.06022, 0.1169, 0.05914, 0.09759, 0.1285, 0.1198, 0.0534, 0.1146, 0.05791, 0.1169, 0.05914, 0.1184, 0.05644, 0.1222, 0.04697, 0.1143, 0.05629, 0.1146, 0.05791, 0.1198, 0.0534, 0.1239, 0.04132, 0.1147, 0.05551, 0.1143, 0.05629, 0.1222, 0.04697, 0.1279, 0.1333, 0.1317, 0.0616, 0.1281, 0.06122, 0.121, 0.1325, 0.121, 0.1325, 0.1281, 0.06122, 0.1211, 0.06022, 0.1071, 0.1305, 0.1388, 0.1342, 0.1379, 0.06192, 0.1317, 0.0616, 0.1279, 0.1333, 0.1266, 0.03516, 0.1169, 0.05436, 0.1147, 0.05551, 0.1239, 0.04132, 0.1342, 0.0179, 0.1223, 0.04593, 0.1169, 0.05436, 0.1266, 0.03516, 0.1524, 0.1278, 0.1463, 0.0549, 0.1379, 0.06192, 0.1388, 0.1342, 0.1413, 0.008179, 0.1271, 0.03575, 0.1223, 0.04593, 0.1342, 0.0179, 0.1732, 0.1188, 0.1535, 0.04602, 0.1463, 0.0549, 0.1524, 0.1278, 0.2036, 0.1185, 0.1847, 0.04704, 0.1535, 0.04602, 0.1732, 0.1188, 0.3062, 0.1234, 0.2889, 0.0558, 0.1847, 0.04704, 0.2036, 0.1185, 0.2769, 0.0204, 0.2648, 0.04467, 0.1586, 0.03648, 0.1716, 0.009919, 0.1716, 0.009919, 0.1586, 0.03648, 0.1271, 0.03575, 0.1413, 0.008179, 0.471, 0.1332, 0.458, 0.06828, 0.2889, 0.0558, 0.3062, 0.1234, 0.4489, 0.03413, 0.4396, 0.05703, 0.2648, 0.04467, 0.2769, 0.0204, 0.4681, 0.03505, 0.4592, 0.05792, 0.4396, 0.05703, 0.4489, 0.03413, 0.5782, 0.04032, 0.5848, 0.07447, 0.6185, 0.07612, 0.6125, 0.04196, 0.4767, 0.2165, 0.471, 0.1332, 0.3062, 0.1234, 0.314, 0.2106, 0.314, 0.2106, 0.3062, 0.1234, 0.2036, 0.1185, 0.2122, 0.2116, 0.2122, 0.2116, 0.2036, 0.1185, 0.1732, 0.1188, 0.1824, 0.2141, 0.1824, 0.2141, 0.1732, 0.1188, 0.1524, 0.1278, 0.1496, 0.223, 0.1496, 0.223, 0.1524, 0.1278, 0.1388, 0.1342, 0.1288, 0.2296, 0.1288, 0.2296, 0.1388, 0.1342, 0.1279, 0.1333, 0.1129, 0.2291, 0.1031, 0.2286, 0.121, 0.1325, 0.1071, 0.1305, 0.08367, 0.2274, 0.1129, 0.2291, 0.1279, 0.1333, 0.121, 0.1325, 0.1031, 0.2286, 0.08367, 0.2274, 0.1071, 0.1305, 0.09759, 0.1285, 0.07091, 0.2261, 0.5917, 0.2072, 0.5964, 0.1184, 0.6446, 0.1221, 0.6406, 0.2109, 0.6676, 0.2138, 0.6711, 0.1247, 0.7348, 0.1309, 0.7322, 0.221, 0.7322, 0.221, 0.7348, 0.1309, 0.7636, 0.1557, 0.7614, 0.2695, 0.7614, 0.2695, 0.7636, 0.1557, 0.8639, 0.1671, 0.8631, 0.2801, 0.9165, 0.2958, 0.9169, 0.1788, 0.9359, 0.1904, 0.9356, 0.3042, 0.8631, 0.2801, 0.8639, 0.1671, 0.9169, 0.1788, 0.9165, 0.2958, 0.9356, 0.3042, 0.9359, 0.1904, 0.9504, 0.2168, 0.9502, 0.3198, 0.9502, 0.3198, 0.9504, 0.2168, 0.9603, 0.2595, 0.9602, 0.3442, 0.9602, 0.3442, 0.9603, 0.2595, 0.9723, 0.3271, 0.9723, 0.382, 0.9723, 0.382, 0.9723, 0.3271, 0.981, 0.3822, 0.9811, 0.4125, 0.9803, 0.351, 0.9799, 0.3608, 0.9793, 0.3812, 0.9827, 0.3751, 0.9811, 0.4125, 0.981, 0.3822, 0.9827, 0.3751, 0.9861, 0.4099, 0.9584, 0.2046, 0.9571, 0.2627, 0.9697, 0.3273, 0.9707, 0.29, 0.9707, 0.29, 0.9697, 0.3273, 0.9793, 0.3812, 0.9799, 0.3608, 0.9343, 0.12, 0.9331, 0.1987, 0.9472, 0.2227, 0.9486, 0.1517, 0.9486, 0.1517, 0.9472, 0.2227, 0.9571, 0.2627, 0.9584, 0.2046, 0.9159, 0.1081, 0.915, 0.1889, 0.9331, 0.1987, 0.9343, 0.12, 0.8656, 0.1017, 0.8658, 0.1802, 0.915, 0.1889, 0.9159, 0.1081, 0.746, 0.08613, 0.7501, 0.1511, 0.7758, 0.173, 0.7726, 0.09378, 0.7726, 0.09378, 0.7758, 0.173, 0.8658, 0.1802, 0.8656, 0.1017, 0.6873, 0.08137, 0.6934, 0.146, 0.7501, 0.1511, 0.746, 0.08613, 0.6185, 0.07612, 0.6269, 0.1408, 0.67, 0.1439, 0.663, 0.07939, 0.1146, 0.05791, 0.09049, 0.1262, 0.09759, 0.1285, 0.1169, 0.05914, 0.1143, 0.05629, 0.08567, 0.1233, 0.09049, 0.1262, 0.1146, 0.05791, 0.1147, 0.05551, 0.0844, 0.122, 0.08567, 0.1233, 0.1143, 0.05629, 0.1169, 0.05436, 0.08523, 0.12, 0.0844, 0.122, 0.1147, 0.05551, 0.1223, 0.04593, 0.09131, 0.1108, 0.08523, 0.12, 0.1169, 0.05436, 0.1271, 0.03575, 0.1069, 0.09901, 0.09131, 0.1108, 0.1223, 0.04593, 0.2648, 0.04467, 0.2455, 0.1016, 0.138, 0.09803, 0.1586, 0.03648, 0.1586, 0.03648, 0.138, 0.09803, 0.1069, 0.09901, 0.1271, 0.03575, 0.4396, 0.05703, 0.4248, 0.1112, 0.2455, 0.1016, 0.2648, 0.04467, 0.4592, 0.05792, 0.4448, 0.112, 0.4248, 0.1112, 0.4396, 0.05703, 0.5848, 0.07447, 0.5942, 0.1392, 0.6269, 0.1408, 0.6185, 0.07612, 0.663, 0.07939, 0.67, 0.1439, 0.6934, 0.146, 0.6873, 0.08137, 0.6406, 0.2109, 0.6446, 0.1221, 0.6711, 0.1247, 0.6676, 0.2138, 0.6446, 0.1221, 0.653, 0.06811, 0.6785, 0.07031, 0.6711, 0.1247, 0.6581, 0.04534, 0.663, 0.07939, 0.6873, 0.08137, 0.683, 0.04731, 0.8325, 0.659, 0.9866, 0.659, 0.9851, 0.6782, 0.834, 0.6782, 0.6747, 0.2786, 0.6761, 0.3172, 0.6988, 0.32, 0.6976, 0.2812, 0.653, 0.06811, 0.6581, 0.04534, 0.683, 0.04731, 0.6785, 0.07031, 0.4768, 0.0692, 0.4893, 0.1341, 0.5942, 0.1392, 0.5848, 0.07447, 0.6064, 0.06463, 0.5964, 0.1184, 0.5603, 0.1169, 0.5713, 0.06303, 0.4681, 0.03505, 0.4768, 0.0692, 0.5848, 0.07447, 0.5782, 0.04032, 0.6125, 0.04196, 0.6064, 0.06463, 0.5713, 0.06303, 0.5782, 0.04032, 0.988, 0.6233, 0.8311, 0.6233, 0.8311, 0.5957, 0.988, 0.5957, 0.5886, 0.2657, 0.5862, 0.3107, 0.549, 0.3091, 0.5517, 0.2642, 0.4982, 0.2696, 0.5008, 0.3085, 0.6027, 0.3128, 0.6008, 0.2741, 0.4803, 0.2688, 0.483, 0.3077, 0.5008, 0.3085, 0.4982, 0.2696, 0.4489, 0.03413, 0.458, 0.06828, 0.4768, 0.0692, 0.4681, 0.03505, 0.458, 0.06828, 0.471, 0.1332, 0.4893, 0.1341, 0.4768, 0.0692, 0.5713, 0.06303, 0.5603, 0.1169, 0.4448, 0.112, 0.4592, 0.05792, 0.5782, 0.04032, 0.5713, 0.06303, 0.4592, 0.05792, 0.4681, 0.03505, 0.4172, 0.5973, 0.5483, 0.5973, 0.5483, 0.6555, 0.4172, 0.6555, 0.5517, 0.2642, 0.549, 0.3091, 0.4305, 0.3042, 0.4339, 0.2593, 0.7736, 0.497, 0.8031, 0.497, 0.8561, 0.503, 0.7206, 0.503, 0.8932, 0.6872, 0.7736, 0.497, 0.7206, 0.503, 0.834, 0.6782, 0.8031, 0.497, 0.9259, 0.6872, 0.9851, 0.6782, 0.8561, 0.503, 0.9259, 0.6872, 0.8932, 0.6872, 0.834, 0.6782, 0.9851, 0.6782, 0.8702, 0.5, 0.6298, 0.5, 0.6299, 0.5, 0.8701, 0.5, 0.3416, 0.4715, 0.4913, 0.48, 0.485, 0.5626, 0.3353, 0.5625, 0.4841, 0.48, 0.3496, 0.48, 0.3496, 0.5626, 0.4841, 0.5626, 0.3466, 0.4715, 0.4872, 0.4715, 0.4872, 0.5625, 0.3466, 0.5625, 0.8605, 0.5067, 0.8605, 0.5924, 0.8311, 0.5957, 0.8311, 0.5033, 0.8605, 0.5924, 0.9586, 0.5924, 0.988, 0.5957, 0.8311, 0.5957, 0.9586, 0.5924, 0.9586, 0.5067, 0.988, 0.5033, 0.988, 0.5957, 0.9586, 0.5067, 0.8605, 0.5067, 0.8311, 0.5033, 0.988, 0.5033, 0.5575, 0.02013, 0.8196, 0.02013, 0.8196, 0.02013, 0.5575, 0.02013, 0.5483, 0.6001, 0.4172, 0.6001, 0.4172, 0.6583, 0.5483, 0.6583, 0.4536, 0.5973, 0.5849, 0.6001, 0.584, 0.6583, 0.4526, 0.6555, 0.5849, 0.6001, 0.4536, 0.5973, 0.4526, 0.6555, 0.584, 0.6583, 0.02142, 0.8528, 0.4702, 0.8531, 0.4707, 0.979, 0.0219, 0.9788, 0.5575, 0.08605, 0.5575, 0.08605, 0.5575, 0.08605, 0.5575, 0.08605, 0.8196, 0.02013, 0.8196, 0.08605, 0.8196, 0.08605, 0.8196, 0.02013, 0.8196, 0.08605, 0.8196, 0.08605, 0.8196, 0.08605, 0.8196, 0.08605, 0.8196, 0.08605, 0.5575, 0.08605, 0.5575, 0.08605, 0.8196, 0.08605, 0.4702, 0.8531, 0.02142, 0.8528, 0.0219, 0.9788, 0.4707, 0.979, 0.4172, 0.6926, 0.5483, 0.6926, 0.5483, 0.7306, 0.4172, 0.7306, 0.5483, 0.6954, 0.4172, 0.6954, 0.4172, 0.7334, 0.5483, 0.7334, 0.5211, 0.7708, 0.5811, 0.7736, 0.5803, 0.84, 0.5203, 0.8395, 0.4172, 0.7303, 0.4172, 0.7706, 0.3923, 0.7706, 0.3923, 0.7303, 0.5575, 0.02013, 0.5575, 0.02013, 0.5575, 0.02013, 0.5575, 0.02013, 0.3215, 0.1423, 0.3215, 0.1338, 0.294, 0.1338, 0.294, 0.1423, 0.5483, 0.6587, 0.4172, 0.6587, 0.4172, 0.6958, 0.5483, 0.6958, 0.4172, 0.7745, 0.4172, 0.7342, 0.3923, 0.7342, 0.3923, 0.7745, 0.5483, 0.7342, 0.5483, 0.7745, 0.5732, 0.7745, 0.5732, 0.7342, 0.4172, 0.826, 0.5483, 0.826, 0.5483, 0.8462, 0.4172, 0.8462, 0.4172, 0.6552, 0.5483, 0.6552, 0.5483, 0.6923, 0.4172, 0.6923, 0.5483, 0.6739, 0.4172, 0.6739, 0.4172, 0.6589, 0.5483, 0.6589, 0.8196, 0.08605, 0.5575, 0.08605, 0.5575, 0.08605, 0.8196, 0.08605, 0.5483, 0.7706, 0.5483, 0.7303, 0.5732, 0.7303, 0.5732, 0.7706, 0.4172, 0.7303, 0.5483, 0.7303, 0.5483, 0.7706, 0.4172, 0.7706, 0.5483, 0.6587, 0.5483, 0.6958, 0.5732, 0.6958, 0.5732, 0.6587, 0.4172, 0.6552, 0.4172, 0.6923, 0.3923, 0.6923, 0.3923, 0.6552, 0.5483, 0.7539, 0.4172, 0.7539, 0.4172, 0.6593, 0.5483, 0.6593, 0.5483, 0.7342, 0.4172, 0.7342, 0.4172, 0.7745, 0.5483, 0.7745, 0.466, 0.1332, 0.3215, 0.1332, 0.3215, 0.152, 0.466, 0.152, 0.5483, 0.6923, 0.5483, 0.6552, 0.5732, 0.6552, 0.5732, 0.6923, 0.4172, 0.8233, 0.5483, 0.8233, 0.5483, 0.8693, 0.4172, 0.8693, 0.584, 0.6583, 0.4526, 0.6555, 0.452, 0.6926, 0.5834, 0.6954, 0.452, 0.6926, 0.4526, 0.6555, 0.4396, 0.6552, 0.4391, 0.6923, 0.5828, 0.7334, 0.5822, 0.7736, 0.6208, 0.7745, 0.6214, 0.7342, 0.5828, 0.7334, 0.4514, 0.7306, 0.4508, 0.7708, 0.5822, 0.7736, 0.584, 0.6583, 0.5834, 0.6954, 0.6009, 0.6958, 0.6015, 0.6587, 0.4508, 0.7708, 0.4514, 0.7306, 0.44, 0.7303, 0.4394, 0.7706, 0.4172, 0.6739, 0.4172, 0.826, 0.3923, 0.826, 0.3923, 0.6739, 0.4172, 0.6589, 0.4172, 0.6739, 0.3923, 0.6739, 0.3923, 0.6589, 0.4172, 0.8233, 0.4172, 0.8693, 0.3923, 0.8693, 0.3923, 0.8246, 0.4172, 0.826, 0.4172, 0.8462, 0.3923, 0.8462, 0.3923, 0.826, 0.3215, 0.1332, 0.3215, 0.06921, 0.294, 0.06921, 0.294, 0.1332, 0.8196, 0.08605, 0.8196, 0.08605, 0.8196, 0.08605, 0.8196, 0.08605, 0.3215, 0.152, 0.3215, 0.1332, 0.294, 0.1332, 0.294, 0.152, 0.4172, 0.7539, 0.4172, 0.8233, 0.3923, 0.8246, 0.3923, 0.6725, 0.4172, 0.6593, 0.4172, 0.7539, 0.3923, 0.6725, 0.3923, 0.6593, 0.4172, 0.6958, 0.4172, 0.6587, 0.3923, 0.6587, 0.3923, 0.6958, 0.4526, 0.6555, 0.584, 0.6583, 0.5834, 0.6954, 0.452, 0.6926, 0.4514, 0.7306, 0.5828, 0.7334, 0.5822, 0.7736, 0.4508, 0.7708, 0.5834, 0.6954, 0.584, 0.6583, 0.6015, 0.6587, 0.6009, 0.6958, 0.4526, 0.6555, 0.452, 0.6926, 0.4391, 0.6923, 0.4396, 0.6552, 0.4514, 0.7306, 0.4508, 0.7708, 0.4394, 0.7706, 0.44, 0.7303, 0.5822, 0.7736, 0.5828, 0.7334, 0.6214, 0.7342, 0.6208, 0.7745, 0.5483, 0.6739, 0.5483, 0.6589, 0.5732, 0.6589, 0.5732, 0.6739, 0.5483, 0.8462, 0.5483, 0.826, 0.5732, 0.826, 0.5732, 0.8462, 0.5575, 0.08605, 0.5575, 0.02013, 0.5575, 0.02013, 0.5575, 0.08605, 0.5483, 0.7539, 0.5483, 0.6593, 0.5732, 0.6593, 0.5732, 0.6725, 0.5483, 0.826, 0.5483, 0.6739, 0.5732, 0.6739, 0.5732, 0.826, 0.5575, 0.08605, 0.5575, 0.08605, 0.5575, 0.08605, 0.5575, 0.08605, 0.466, 0.1332, 0.466, 0.152, 0.4935, 0.152, 0.4935, 0.1332, 0.466, 0.06921, 0.466, 0.1332, 0.4935, 0.1332, 0.4935, 0.06921, 0.5483, 0.8693, 0.5483, 0.8233, 0.5732, 0.8246, 0.5732, 0.8693, 0.5483, 0.8233, 0.5483, 0.7539, 0.5732, 0.6725, 0.5732, 0.8246, 0.5483, 0.8223, 0.4172, 0.8223, 0.4172, 0.753, 0.5483, 0.753, 0.5811, 0.7736, 0.5211, 0.7708, 0.5203, 0.8395, 0.5803, 0.84, 0.4172, 0.7708, 0.5483, 0.7708, 0.5483, 0.8395, 0.4172, 0.8395, 0.3926, 0.8335, 0.05255, 0.8335, 0.05255, 0.9832, 0.3926, 0.9832, 0.765, 0.6722, 0.8646, 0.6722, 0.8933, 0.6751, 0.7363, 0.6751, 0.8646, 0.5102, 0.765, 0.5102, 0.7363, 0.5073, 0.8933, 0.5073, 0.765, 0.5102, 0.765, 0.6722, 0.7363, 0.6751, 0.7363, 0.5073, 0.8646, 0.6722, 0.8646, 0.5102, 0.8933, 0.5073, 0.8933, 0.6751, 0.5492, 0.6349, 0.4162, 0.6349, 0.4162, 0.3608, 0.5492, 0.3608, 0.5492, 0.5966, 0.4162, 0.5966, 0.4162, 0.6377, 0.5492, 0.6377, 0.6198, 0.8623, 0.9503, 0.8646, 0.95, 0.9239, 0.6195, 0.9317, 0.4162, 0.595, 0.5492, 0.595, 0.5492, 0.6432, 0.4162, 0.6432, 0.8172, 0.5426, 0.8665, 0.5426, 0.8933, 0.5073, 0.7363, 0.5073, 0.873, 0.6768, 0.8255, 0.6768, 0.7743, 0.6661, 0.9242, 0.6661, 0.8255, 0.6768, 0.8172, 0.5426, 0.7363, 0.5073, 0.7743, 0.6661, 0.8665, 0.5426, 0.873, 0.6768, 0.9242, 0.6661, 0.8933, 0.5073, 0.5157, 0.3168, 0.4498, 0.3168, 0.451, 0.1837, 0.5144, 0.1837, 0.882, 0.8644, 0.7546, 0.865, 0.7543, 0.9215, 0.8817, 0.9209, 0.5157, 0.5956, 0.4498, 0.5956, 0.4498, 0.6442, 0.5157, 0.6442, 0.7546, 0.865, 0.882, 0.8644, 0.8817, 0.9209, 0.7543, 0.9215, 0.5551, 0.2057, 0.5517, 0.2642, 0.4339, 0.2593, 0.4382, 0.2008, 0.4767, 0.2165, 0.4803, 0.2688, 0.4982, 0.2696, 0.4948, 0.2173, 0.4948, 0.2173, 0.4982, 0.2696, 0.6008, 0.2741, 0.5983, 0.2221, 0.5917, 0.2072, 0.5886, 0.2657, 0.5517, 0.2642, 0.5551, 0.2057, 0.6729, 0.2267, 0.6747, 0.2786, 0.6976, 0.2812, 0.696, 0.2291, 0.636, 0.3144, 0.638, 0.2694, 0.6652, 0.2726, 0.6634, 0.3178, 0.9811, 0.4469, 0.9811, 0.4321, 0.9883, 0.4322, 0.99, 0.4491, 0.9723, 0.4445, 0.9723, 0.4176, 0.9811, 0.4321, 0.9811, 0.4469, 0.9601, 0.4409, 0.9602, 0.3991, 0.9723, 0.4176, 0.9723, 0.4445, 0.9501, 0.4377, 0.9501, 0.3868, 0.9602, 0.3991, 0.9601, 0.4409, 0.9353, 0.4347, 0.9354, 0.3783, 0.9501, 0.3868, 0.9501, 0.4377, 0.8621, 0.4105, 0.8625, 0.354, 0.9163, 0.3721, 0.9161, 0.4302, 0.9161, 0.4302, 0.9163, 0.3721, 0.9354, 0.3783, 0.9353, 0.4347, 0.7588, 0.4017, 0.7599, 0.3443, 0.8625, 0.354, 0.8621, 0.4105, 0.7292, 0.3258, 0.7305, 0.2803, 0.7599, 0.3443, 0.7588, 0.4017, 0.6634, 0.3178, 0.6652, 0.2726, 0.7305, 0.2803, 0.7292, 0.3258, 0.5862, 0.3107, 0.5886, 0.2657, 0.638, 0.2694, 0.636, 0.3144, 0.06759, 0.3337, 0.07331, 0.2883, 0.05865, 0.2877, 0.05155, 0.3337, 0.1042, 0.3337, 0.1069, 0.2891, 0.09565, 0.2889, 0.09194, 0.3337, 0.09194, 0.3337, 0.09565, 0.2889, 0.07331, 0.2883, 0.06759, 0.3337, 0.1242, 0.3337, 0.1253, 0.2893, 0.1069, 0.2891, 0.1042, 0.3337, 0.1505, 0.3272, 0.1494, 0.2828, 0.1253, 0.2893, 0.1242, 0.3337, 0.1922, 0.3189, 0.1877, 0.2741, 0.1494, 0.2828, 0.1505, 0.3272, 0.2217, 0.314, 0.2176, 0.2703, 0.1877, 0.2741, 0.1922, 0.3189, 0.3225, 0.3063, 0.3189, 0.2655, 0.2176, 0.2703, 0.2217, 0.314, 0.483, 0.3077, 0.4803, 0.2688, 0.3189, 0.2655, 0.3225, 0.3063, 0.9861, 0.4099, 0.9788, 0.4106, 0.9786, 0.4294, 0.9883, 0.4322, 0.9562, 0.3435, 0.9556, 0.3949, 0.9686, 0.4138, 0.969, 0.3801, 0.969, 0.3801, 0.9686, 0.4138, 0.9786, 0.4294, 0.9788, 0.4106, 0.9321, 0.3063, 0.9315, 0.3745, 0.9456, 0.3828, 0.9462, 0.3206, 0.9462, 0.3206, 0.9456, 0.3828, 0.9556, 0.3949, 0.9562, 0.3435, 0.9141, 0.2988, 0.9136, 0.3683, 0.9315, 0.3745, 0.9321, 0.3063, 0.8655, 0.2853, 0.8654, 0.3515, 0.9136, 0.3683, 0.9141, 0.2988, 0.7517, 0.2349, 0.7527, 0.2876, 0.7776, 0.3426, 0.7769, 0.2771, 0.7769, 0.2771, 0.7776, 0.3426, 0.8654, 0.3515, 0.8655, 0.2853, 0.696, 0.2291, 0.6976, 0.2812, 0.7527, 0.2876, 0.7517, 0.2349, 0.6305, 0.2235, 0.6328, 0.2755, 0.6747, 0.2786, 0.6729, 0.2267, 0.06205, 0.2246, 0.04849, 0.2869, 0.05865, 0.2877, 0.07091, 0.2261, 0.05726, 0.2226, 0.04309, 0.286, 0.04849, 0.2869, 0.06205, 0.2246, 0.05655, 0.2216, 0.04235, 0.2855, 0.04309, 0.286, 0.05726, 0.2226, 0.05965, 0.2203, 0.04613, 0.2849, 0.04235, 0.2855, 0.05655, 0.2216, 0.07112, 0.2115, 0.05978, 0.2768, 0.04613, 0.2849, 0.05965, 0.2203, 0.09817, 0.2, 0.09195, 0.2662, 0.05978, 0.2768, 0.07112, 0.2115, 0.2367, 0.1943, 0.231, 0.2552, 0.1229, 0.2616, 0.1289, 0.1968, 0.1289, 0.1968, 0.1229, 0.2616, 0.09195, 0.2662, 0.09817, 0.2, 0.4179, 0.2, 0.4134, 0.2585, 0.231, 0.2552, 0.2367, 0.1943, 0.4382, 0.2008, 0.4339, 0.2593, 0.4134, 0.2585, 0.4179, 0.2, 0.5983, 0.2221, 0.6008, 0.2741, 0.6328, 0.2755, 0.6305, 0.2235, 0.5942, 0.1392, 0.5983, 0.2221, 0.6305, 0.2235, 0.6269, 0.1408, 0.4448, 0.112, 0.4382, 0.2008, 0.4179, 0.2, 0.4248, 0.1112, 0.4248, 0.1112, 0.4179, 0.2, 0.2367, 0.1943, 0.2455, 0.1016, 0.138, 0.09803, 0.1289, 0.1968, 0.09817, 0.2, 0.1069, 0.09901, 0.2455, 0.1016, 0.2367, 0.1943, 0.1289, 0.1968, 0.138, 0.09803, 0.1069, 0.09901, 0.09817, 0.2, 0.07112, 0.2115, 0.09131, 0.1108, 0.09131, 0.1108, 0.07112, 0.2115, 0.05965, 0.2203, 0.08523, 0.12, 0.08523, 0.12, 0.05965, 0.2203, 0.05655, 0.2216, 0.0844, 0.122, 0.0844, 0.122, 0.05655, 0.2216, 0.05726, 0.2226, 0.08567, 0.1233, 0.08567, 0.1233, 0.05726, 0.2226, 0.06205, 0.2246, 0.09049, 0.1262, 0.09049, 0.1262, 0.06205, 0.2246, 0.07091, 0.2261, 0.09759, 0.1285, 0.6269, 0.1408, 0.6305, 0.2235, 0.6729, 0.2267, 0.67, 0.1439, 0.6934, 0.146, 0.696, 0.2291, 0.7517, 0.2349, 0.7501, 0.1511, 0.7758, 0.173, 0.7769, 0.2771, 0.8655, 0.2853, 0.8658, 0.1802, 0.7501, 0.1511, 0.7517, 0.2349, 0.7769, 0.2771, 0.7758, 0.173, 0.8658, 0.1802, 0.8655, 0.2853, 0.9141, 0.2988, 0.915, 0.1889, 0.915, 0.1889, 0.9141, 0.2988, 0.9321, 0.3063, 0.9331, 0.1987, 0.9472, 0.2227, 0.9462, 0.3206, 0.9562, 0.3435, 0.9571, 0.2627, 0.9331, 0.1987, 0.9321, 0.3063, 0.9462, 0.3206, 0.9472, 0.2227, 0.9697, 0.3273, 0.969, 0.3801, 0.9788, 0.4106, 0.9793, 0.3812, 0.9571, 0.2627, 0.9562, 0.3435, 0.969, 0.3801, 0.9697, 0.3273, 0.9827, 0.3751, 0.9793, 0.3812, 0.9788, 0.4106, 0.9861, 0.4099, 0.67, 0.1439, 0.6729, 0.2267, 0.696, 0.2291, 0.6934, 0.146, 0.5964, 0.1184, 0.5917, 0.2072, 0.5551, 0.2057, 0.5603, 0.1169, 0.4893, 0.1341, 0.4948, 0.2173, 0.5983, 0.2221, 0.5942, 0.1392, 0.471, 0.1332, 0.4767, 0.2165, 0.4948, 0.2173, 0.4893, 0.1341, 0.5603, 0.1169, 0.5551, 0.2057, 0.4382, 0.2008, 0.4448, 0.112, 0.638, 0.2694, 0.6406, 0.2109, 0.6676, 0.2138, 0.6652, 0.2726, 0.9811, 0.4321, 0.9811, 0.4125, 0.9861, 0.4099, 0.9883, 0.4322, 0.9723, 0.4176, 0.9723, 0.382, 0.9811, 0.4125, 0.9811, 0.4321, 0.9602, 0.3991, 0.9602, 0.3442, 0.9723, 0.382, 0.9723, 0.4176, 0.9501, 0.3868, 0.9502, 0.3198, 0.9602, 0.3442, 0.9602, 0.3991, 0.9354, 0.3783, 0.9356, 0.3042, 0.9502, 0.3198, 0.9501, 0.3868, 0.8625, 0.354, 0.8631, 0.2801, 0.9165, 0.2958, 0.9163, 0.3721, 0.9163, 0.3721, 0.9165, 0.2958, 0.9356, 0.3042, 0.9354, 0.3783, 0.7599, 0.3443, 0.7614, 0.2695, 0.8631, 0.2801, 0.8625, 0.354, 0.7305, 0.2803, 0.7322, 0.221, 0.7614, 0.2695, 0.7599, 0.3443, 0.6652, 0.2726, 0.6676, 0.2138, 0.7322, 0.221, 0.7305, 0.2803, 0.5886, 0.2657, 0.5917, 0.2072, 0.6406, 0.2109, 0.638, 0.2694, 0.07331, 0.2883, 0.08367, 0.2274, 0.07091, 0.2261, 0.05865, 0.2877, 0.1069, 0.2891, 0.1129, 0.2291, 0.1031, 0.2286, 0.09565, 0.2889, 0.09565, 0.2889, 0.1031, 0.2286, 0.08367, 0.2274, 0.07331, 0.2883, 0.1253, 0.2893, 0.1288, 0.2296, 0.1129, 0.2291, 0.1069, 0.2891, 0.1494, 0.2828, 0.1496, 0.223, 0.1288, 0.2296, 0.1253, 0.2893, 0.1877, 0.2741, 0.1824, 0.2141, 0.1496, 0.223, 0.1494, 0.2828, 0.2176, 0.2703, 0.2122, 0.2116, 0.1824, 0.2141, 0.1877, 0.2741, 0.3189, 0.2655, 0.314, 0.2106, 0.2122, 0.2116, 0.2176, 0.2703, 0.4803, 0.2688, 0.4767, 0.2165, 0.314, 0.2106, 0.3189, 0.2655, 0.4169, 0.5563, 0.4169, 0.586, 0.4809, 0.586, 0.4809, 0.5563, 0.4809, 0.5563, 0.4809, 0.586, 0.5352, 0.586, 0.5352, 0.5563, 0.536, 0.5563, 0.536, 0.586, 0.4817, 0.586, 0.4817, 0.5563, 0.4817, 0.5563, 0.4817, 0.586, 0.4177, 0.586, 0.4177, 0.5563, 0.4177, 0.5563, 0.4177, 0.586, 0.3537, 0.586, 0.3537, 0.5563, 0.3537, 0.5563, 0.3537, 0.586, 0.2994, 0.586, 0.2994, 0.5563, 0.5352, 0.5563, 0.5352, 0.586, 0.4809, 0.586, 0.4809, 0.5563, 0.4809, 0.5563, 0.4809, 0.586, 0.4169, 0.586, 0.4169, 0.5563, 0.4169, 0.5563, 0.4169, 0.586, 0.3529, 0.586, 0.3529, 0.5563, 0.3529, 0.5563, 0.3529, 0.586, 0.2986, 0.586, 0.2986, 0.5563, 0.2994, 0.5563, 0.2994, 0.586, 0.3537, 0.586, 0.3537, 0.5563, 0.3537, 0.5563, 0.3537, 0.586, 0.4177, 0.586, 0.4177, 0.5563, 0.4177, 0.5563, 0.4177, 0.586, 0.4817, 0.586, 0.4817, 0.5563, 0.4817, 0.5563, 0.4817, 0.586, 0.536, 0.586, 0.536, 0.5563, 0.4809, 0.6956, 0.4169, 0.7066, 0.3529, 0.6956, 0.2986, 0.6643, 0.2623, 0.6176, 0.2496, 0.5624, 0.2623, 0.5072, 0.2986, 0.4604, 0.3529, 0.4292, 0.4169, 0.4182, 0.4809, 0.4292, 0.5352, 0.4604, 0.5715, 0.5072, 0.5842, 0.5624, 0.5715, 0.6176, 0.5352, 0.6643, 0.2986, 0.5563, 0.2986, 0.586, 0.3529, 0.586, 0.3529, 0.5563, 0.3529, 0.5563, 0.3529, 0.586, 0.4169, 0.586, 0.4169, 0.5563, 0.4169, 0.7066, 0.4809, 0.6956, 0.5352, 0.6643, 0.5715, 0.6176, 0.5842, 0.5624, 0.5715, 0.5072, 0.5352, 0.4604, 0.4809, 0.4292, 0.4169, 0.4182, 0.3529, 0.4292, 0.2986, 0.4604, 0.2623, 0.5072, 0.2496, 0.5624, 0.2623, 0.6176, 0.2986, 0.6643, 0.3529, 0.6956, 0.4685, 0.6352, 0.4685, 0.8362, 0.4182, 0.8362, 0.4182, 0.6352, 0.4182, 0.6352, 0.4182, 0.8362, 0.368, 0.8362, 0.368, 0.6352, 0.368, 0.6352, 0.368, 0.8362, 0.3177, 0.8362, 0.3177, 0.6352, 0.3177, 0.6352, 0.3177, 0.8362, 0.2675, 0.8362, 0.2675, 0.6352, 0.2675, 0.6352, 0.2675, 0.8362, 0.2172, 0.8362, 0.2172, 0.6352, 0.2172, 0.6352, 0.2172, 0.8362, 0.167, 0.8362, 0.167, 0.6352, 0.2352, 0.6029, 0.167, 0.6312, 0.09872, 0.6029, 0.07046, 0.5347, 0.09872, 0.4664, 0.167, 0.4382, 0.2352, 0.4664, 0.2635, 0.5347, 0.167, 0.6352, 0.167, 0.8362, 0.1167, 0.8362, 0.1167, 0.6352, 0.1167, 0.6352, 0.1167, 0.8362, 0.06644, 0.8362, 0.06644, 0.6352, 0.75, 0.49, 0.9197, 0.4197, 0.99, 0.25, 0.9197, 0.08029, 0.75, 0.01, 0.5803, 0.08029, 0.51, 0.25, 0.5803, 0.4197, 0.3979, 0.695, 0.3979, 0.06167, 0.4068, 0.0618, 0.4032, 0.6952, 0.4032, 0.6952, 0.4068, 0.0618, 0.4156, 0.0622, 0.4086, 0.6956, 0.4086, 0.6956, 0.4156, 0.0622, 0.4243, 0.06285, 0.414, 0.6962, 0.414, 0.6962, 0.4243, 0.06285, 0.433, 0.06373, 0.4194, 0.6971, 0.4194, 0.6971, 0.433, 0.06373, 0.4416, 0.0648, 0.4249, 0.6982, 0.4249, 0.6982, 0.4416, 0.0648, 0.4501, 0.06601, 0.4306, 0.6994, 0.4306, 0.6994, 0.4501, 0.06601, 0.4586, 0.06733, 0.4364, 0.7007, 0.4364, 0.7007, 0.4586, 0.06733, 0.4669, 0.06871, 0.4425, 0.7021, 0.4425, 0.7021, 0.4669, 0.06871, 0.4752, 0.07008, 0.449, 0.7034, 0.449, 0.7034, 0.4752, 0.07008, 0.4834, 0.0714, 0.4559, 0.7048, 0.4559, 0.7048, 0.4834, 0.0714, 0.4915, 0.07262, 0.4636, 0.706, 0.4636, 0.706, 0.4915, 0.07262, 0.4996, 0.07369, 0.4724, 0.707, 0.4724, 0.707, 0.4996, 0.07369, 0.5077, 0.07456, 0.4829, 0.7079, 0.4829, 0.7079, 0.5077, 0.07456, 0.5157, 0.07521, 0.4959, 0.7086, 0.4959, 0.7086, 0.5157, 0.07521, 0.5237, 0.07561, 0.5124, 0.709, 0.5124, 0.709, 0.5237, 0.07561, 0.5318, 0.07575, 0.5318, 0.7091, 0.5318, 0.7091, 0.5318, 0.07575, 0.5398, 0.07561, 0.5511, 0.709, 0.5511, 0.709, 0.5398, 0.07561, 0.5478, 0.07521, 0.5676, 0.7086, 0.5676, 0.7086, 0.5478, 0.07521, 0.5558, 0.07456, 0.5806, 0.7079, 0.5806, 0.7079, 0.5558, 0.07456, 0.5639, 0.07369, 0.5911, 0.707, 0.3235, 0.707, 0.2962, 0.07369, 0.3043, 0.07262, 0.3323, 0.706, 0.3323, 0.706, 0.3043, 0.07262, 0.3125, 0.0714, 0.34, 0.7048, 0.34, 0.7048, 0.3125, 0.0714, 0.3207, 0.07008, 0.3469, 0.7034, 0.3469, 0.7034, 0.3207, 0.07008, 0.3289, 0.06871, 0.3533, 0.7021, 0.3533, 0.7021, 0.3289, 0.06871, 0.3373, 0.06733, 0.3594, 0.7007, 0.3594, 0.7007, 0.3373, 0.06733, 0.3457, 0.06601, 0.3653, 0.6994, 0.3653, 0.6994, 0.3457, 0.06601, 0.3543, 0.0648, 0.3709, 0.6982, 0.3709, 0.6982, 0.3543, 0.0648, 0.3629, 0.06373, 0.3765, 0.6971, 0.3765, 0.6971, 0.3629, 0.06373, 0.3716, 0.06285, 0.3819, 0.6962, 0.3819, 0.6962, 0.3716, 0.06285, 0.3803, 0.0622, 0.3873, 0.6956, 0.4669, 0.06871, 0.4586, 0.06733, 0.4614, 0.01522, 0.4693, 0.01659, 0.3873, 0.6956, 0.3803, 0.0622, 0.3891, 0.0618, 0.3926, 0.6952, 0.3926, 0.6952, 0.3891, 0.0618, 0.3979, 0.06167, 0.3979, 0.695, 0.75, 0.49, 0.7968, 0.4854, 0.8418, 0.4717, 0.8833, 0.4496, 0.9197, 0.4197, 0.9496, 0.3833, 0.9717, 0.3418, 0.9854, 0.2968, 0.99, 0.25, 0.9854, 0.2032, 0.9717, 0.1582, 0.9496, 0.1167, 0.9197, 0.08029, 0.8833, 0.05045, 0.8418, 0.02827, 0.7968, 0.01461, 0.75, 0.01, 0.7032, 0.01461, 0.6582, 0.02827, 0.6167, 0.05045, 0.5803, 0.08029, 0.5504, 0.1167, 0.5283, 0.1582, 0.5146, 0.2032, 0.51, 0.25, 0.5146, 0.2968, 0.5283, 0.3418, 0.5504, 0.3833, 0.5803, 0.4197, 0.6167, 0.4496, 0.6582, 0.4717, 0.7032, 0.4854, 0.5004, 0.0207, 0.4928, 0.01982, 0.4908, 0.06296, 0.4987, 0.06385, 0.5398, 0.07561, 0.5318, 0.07575, 0.5318, 0.02363, 0.5397, 0.02349, 0.3457, 0.06601, 0.3373, 0.06733, 0.3345, 0.01522, 0.3426, 0.0139, 0.433, 0.06373, 0.4243, 0.06285, 0.4271, 0.01074, 0.4362, 0.01161, 0.5077, 0.07456, 0.4996, 0.07369, 0.5002, 0.02157, 0.508, 0.02244, 0.5801, 0.0714, 0.572, 0.07262, 0.571, 0.0205, 0.5787, 0.01928, 0.3891, 0.0618, 0.3803, 0.0622, 0.3783, 0.01008, 0.388, 0.009684, 0.4752, 0.07008, 0.4669, 0.06871, 0.4693, 0.01659, 0.4771, 0.01796, 0.5478, 0.07521, 0.5398, 0.07561, 0.5397, 0.02349, 0.5476, 0.02309, 0.3543, 0.0648, 0.3457, 0.06601, 0.3426, 0.0139, 0.351, 0.01268, 0.4416, 0.0648, 0.433, 0.06373, 0.4362, 0.01161, 0.4449, 0.01268, 0.5157, 0.07521, 0.5077, 0.07456, 0.508, 0.02244, 0.5159, 0.02309, 0.5883, 0.07008, 0.5801, 0.0714, 0.5787, 0.01928, 0.5864, 0.01796, 0.4068, 0.0618, 0.3979, 0.06167, 0.3979, 0.009549, 0.4079, 0.009684, 0.3979, 0.06167, 0.3891, 0.0618, 0.388, 0.009684, 0.3979, 0.009549, 0.4834, 0.0714, 0.4752, 0.07008, 0.4771, 0.01796, 0.4848, 0.01928, 0.5558, 0.07456, 0.5478, 0.07521, 0.5476, 0.02309, 0.5555, 0.02244, 0.3629, 0.06373, 0.3543, 0.0648, 0.351, 0.01268, 0.3597, 0.01161, 0.4501, 0.06601, 0.4416, 0.0648, 0.4449, 0.01268, 0.4533, 0.0139, 0.5237, 0.07561, 0.5157, 0.07521, 0.5159, 0.02309, 0.5238, 0.02349, 0.5966, 0.06871, 0.5883, 0.07008, 0.5864, 0.01796, 0.5942, 0.01659, 0.4156, 0.0622, 0.4068, 0.0618, 0.4079, 0.009684, 0.4176, 0.01008, 0.4915, 0.07262, 0.4834, 0.0714, 0.4848, 0.01928, 0.4925, 0.0205, 0.5639, 0.07369, 0.5558, 0.07456, 0.5555, 0.02244, 0.5633, 0.02157, 0.3716, 0.06285, 0.3629, 0.06373, 0.3597, 0.01161, 0.3688, 0.01074, 0.4586, 0.06733, 0.4501, 0.06601, 0.4533, 0.0139, 0.4614, 0.01522, 0.5318, 0.07575, 0.5237, 0.07561, 0.5238, 0.02349, 0.5318, 0.02363, 0.3373, 0.06733, 0.3289, 0.06871, 0.3266, 0.01659, 0.3345, 0.01522, 0.4243, 0.06285, 0.4156, 0.0622, 0.4176, 0.01008, 0.4271, 0.01074, 0.4996, 0.07369, 0.4915, 0.07262, 0.4925, 0.0205, 0.5002, 0.02157, 0.572, 0.07262, 0.5639, 0.07369, 0.5633, 0.02157, 0.571, 0.0205, 0.3803, 0.0622, 0.3716, 0.06285, 0.3688, 0.01074, 0.3783, 0.01008, 0.3979, 0.01074, 0.4083, 0.01085, 0.4079, 0.009684, 0.3979, 0.009549, 0.4083, 0.01085, 0.4184, 0.01119, 0.4176, 0.01008, 0.4079, 0.009684, 0.4184, 0.01119, 0.4282, 0.01174, 0.4271, 0.01074, 0.4176, 0.01008, 0.4282, 0.01174, 0.4374, 0.01247, 0.4362, 0.01161, 0.4271, 0.01074, 0.4374, 0.01247, 0.4462, 0.01336, 0.4449, 0.01268, 0.4362, 0.01161, 0.4462, 0.01336, 0.4545, 0.01437, 0.4533, 0.0139, 0.4449, 0.01268, 0.4545, 0.01437, 0.4624, 0.01546, 0.4614, 0.01522, 0.4533, 0.0139, 0.4624, 0.01546, 0.4702, 0.01659, 0.4693, 0.01659, 0.4614, 0.01522, 0.4702, 0.01659, 0.4777, 0.01772, 0.4771, 0.01796, 0.4693, 0.01659, 0.4777, 0.01772, 0.4852, 0.01881, 0.4848, 0.01928, 0.4771, 0.01796, 0.4852, 0.01881, 0.4928, 0.01982, 0.4925, 0.0205, 0.4848, 0.01928, 0.4928, 0.01982, 0.5004, 0.0207, 0.5002, 0.02157, 0.4925, 0.0205, 0.5004, 0.0207, 0.5081, 0.02144, 0.508, 0.02244, 0.5002, 0.02157, 0.5081, 0.02144, 0.5159, 0.02199, 0.5159, 0.02309, 0.508, 0.02244, 0.5159, 0.02199, 0.5238, 0.02233, 0.5238, 0.02349, 0.5159, 0.02309, 0.5238, 0.02233, 0.5318, 0.02244, 0.5318, 0.02363, 0.5238, 0.02349, 0.5318, 0.02244, 0.5397, 0.02233, 0.5397, 0.02349, 0.5318, 0.02363, 0.5397, 0.02233, 0.5476, 0.02199, 0.5476, 0.02309, 0.5397, 0.02349, 0.5476, 0.02199, 0.5554, 0.02144, 0.5555, 0.02244, 0.5476, 0.02309, 0.5554, 0.02144, 0.5631, 0.02071, 0.5633, 0.02157, 0.5555, 0.02244, 0.5631, 0.02071, 0.5707, 0.01982, 0.571, 0.0205, 0.5633, 0.02157, 0.5707, 0.01982, 0.5783, 0.01881, 0.5787, 0.01928, 0.571, 0.0205, 0.5783, 0.01881, 0.5858, 0.01772, 0.5864, 0.01796, 0.5787, 0.01928, 0.5858, 0.01772, 0.5933, 0.01659, 0.5942, 0.01659, 0.5864, 0.01796, 0.3257, 0.01659, 0.3334, 0.01546, 0.3345, 0.01522, 0.3266, 0.01659, 0.3334, 0.01546, 0.3414, 0.01437, 0.3426, 0.0139, 0.3345, 0.01522, 0.3414, 0.01437, 0.3497, 0.01336, 0.351, 0.01268, 0.3426, 0.0139, 0.3497, 0.01336, 0.3584, 0.01247, 0.3597, 0.01161, 0.351, 0.01268, 0.3584, 0.01247, 0.3677, 0.01174, 0.3688, 0.01074, 0.3597, 0.01161, 0.3677, 0.01174, 0.3774, 0.01119, 0.3783, 0.01008, 0.3688, 0.01074, 0.3774, 0.01119, 0.3876, 0.01085, 0.388, 0.009684, 0.3783, 0.01008, 0.3876, 0.01085, 0.3979, 0.01074, 0.3979, 0.009549, 0.388, 0.009684, 0.4076, 0.05399, 0.3979, 0.05388, 0.3883, 0.05399, 0.3787, 0.05433, 0.3695, 0.05488, 0.3606, 0.05561, 0.3521, 0.0565, 0.3439, 0.05751, 0.336, 0.0586, 0.3282, 0.05973, 0.3205, 0.06086, 0.3128, 0.06195, 0.305, 0.06296, 0.2971, 0.06385, 0.2891, 0.06458, 0.2809, 0.06513, 0.2725, 0.06547, 0.2641, 0.06558, 0.2557, 0.06547, 0.2474, 0.06513, 0.2392, 0.06458, 0.2311, 0.06385, 0.2232, 0.06296, 0.2154, 0.06195, 0.2077, 0.06086, 0.4677, 0.05973, 0.4599, 0.0586, 0.452, 0.05751, 0.4438, 0.0565, 0.4353, 0.05561, 0.4264, 0.05488, 0.4171, 0.05433, 0.3414, 0.01437, 0.3334, 0.01546, 0.336, 0.0586, 0.3439, 0.05751, 0.5081, 0.02144, 0.5004, 0.0207, 0.4987, 0.06385, 0.5068, 0.06458, 0.3497, 0.01336, 0.3414, 0.01437, 0.3439, 0.05751, 0.3521, 0.0565, 0.5159, 0.02199, 0.5081, 0.02144, 0.5068, 0.06458, 0.515, 0.06513, 0.4083, 0.01085, 0.3979, 0.01074, 0.3979, 0.05388, 0.4076, 0.05399, 0.3584, 0.01247, 0.3497, 0.01336, 0.3521, 0.0565, 0.3606, 0.05561, 0.5238, 0.02233, 0.5159, 0.02199, 0.515, 0.06513, 0.5233, 0.06547, 0.4184, 0.01119, 0.4083, 0.01085, 0.4076, 0.05399, 0.4171, 0.05433, 0.3677, 0.01174, 0.3584, 0.01247, 0.3606, 0.05561, 0.3695, 0.05488, 0.5318, 0.02244, 0.5238, 0.02233, 0.5233, 0.06547, 0.5318, 0.06558, 0.4282, 0.01174, 0.4184, 0.01119, 0.4171, 0.05433, 0.4264, 0.05488, 0.3774, 0.01119, 0.3677, 0.01174, 0.3695, 0.05488, 0.3787, 0.05433, 0.5397, 0.02233, 0.5318, 0.02244, 0.5318, 0.06558, 0.5402, 0.06547, 0.4374, 0.01247, 0.4282, 0.01174, 0.4264, 0.05488, 0.4353, 0.05561, 0.3876, 0.01085, 0.3774, 0.01119, 0.3787, 0.05433, 0.3883, 0.05399, 0.5476, 0.02199, 0.5397, 0.02233, 0.5402, 0.06547, 0.5485, 0.06513, 0.4462, 0.01336, 0.4374, 0.01247, 0.4353, 0.05561, 0.4438, 0.0565, 0.3979, 0.01074, 0.3876, 0.01085, 0.3883, 0.05399, 0.3979, 0.05388, 0.5554, 0.02144, 0.5476, 0.02199, 0.5485, 0.06513, 0.5567, 0.06458, 0.4545, 0.01437, 0.4462, 0.01336, 0.4438, 0.0565, 0.452, 0.05751, 0.5631, 0.02071, 0.5554, 0.02144, 0.5567, 0.06458, 0.5648, 0.06385, 0.4624, 0.01546, 0.4545, 0.01437, 0.452, 0.05751, 0.4599, 0.0586, 0.5707, 0.01982, 0.5631, 0.02071, 0.5648, 0.06385, 0.5727, 0.06296, 0.4702, 0.01659, 0.4624, 0.01546, 0.4599, 0.0586, 0.4677, 0.05973, 0.5783, 0.01881, 0.5707, 0.01982, 0.5727, 0.06296, 0.5804, 0.06195, 0.4777, 0.01772, 0.4702, 0.01659, 0.4677, 0.05973, 0.4754, 0.06086, 0.5858, 0.01772, 0.5783, 0.01881, 0.5804, 0.06195, 0.5881, 0.06086, 0.4852, 0.01881, 0.4777, 0.01772, 0.4754, 0.06086, 0.4831, 0.06195, 0.5933, 0.01659, 0.5858, 0.01772, 0.5881, 0.06086, 0.5958, 0.05973, 0.4928, 0.01982, 0.4852, 0.01881, 0.4831, 0.06195, 0.4908, 0.06296, 0.3334, 0.01546, 0.3257, 0.01659, 0.3282, 0.05973, 0.336, 0.0586])
me_cube_004.materials.append(mat_material_001)
me_cube_004.use_remesh_fix_poles = True
me_cube_004.use_remesh_preserve_attributes = False
me_cube_004.use_mirror_vertex_groups = False
me_cube_004.update()

# ---- objects
ob_empty = bpy.data.objects.new('Empty', None)
ob_cube_003 = bpy.data.objects.new('Cube.003', me_cube_004)

# ---- transforms, parenting, visibility, modifiers, constraints
ob_empty.location = (7.509e-17, -0.2328, 8.67)
ob_empty.rotation_euler = (1.571, -0.0, 1.571)
ob_empty.scale = (10.59, 10.59, 1.016)
ob_empty.empty_display_type = 'IMAGE'
ob_empty.empty_display_size = 5.0
ob_empty.lineart.crease_threshold = 0.0
ob_cube_003.location = (0.0, 3.723, 1.019)
ob_cube_003.lineart.crease_threshold = 0.0

# ---- collection membership
scene.collection.objects.link(ob_empty)
scene.collection.objects.link(ob_cube_003)

# ---- scene / render settings (as saved in the file)
scene.frame_start = 1; scene.frame_end = 250; scene.frame_set(1)
scene.render.engine = 'BLENDER_EEVEE_NEXT'
scene.cycles.use_denoising = False
scene.cycles.samples = 128
scene.cycles.sampling_pattern = 'TABULATED_SOBOL'
scene.cycles.use_adaptive_sampling = False
scene.cycles.use_light_tree = False
scene.view_settings.view_transform = 'Filmic'
bpy.context.view_layer.update()

# ---- added for rendering (the .blend has no active camera and no usable light): camera, sun
cam_auto = bpy.data.cameras.new('AutoCamera')
cam_auto.lens = 50.0
cam_auto.sensor_width = 36.0
cam_auto.clip_end = 1000.0
ob_auto_camera = bpy.data.objects.new('AutoCamera', cam_auto)
scene.collection.objects.link(ob_auto_camera)
ob_auto_camera.location = (51.9859, -62.7206, 50.0682)
ob_auto_camera.rotation_euler = (1.09748, -7.21219e-08, 0.694738)
scene.camera = ob_auto_camera
light_auto_sun = bpy.data.lights.new('AutoSun', 'SUN')
light_auto_sun.energy = 3.0
light_auto_sun.angle = 0.0523599
ob_auto_sun = bpy.data.objects.new('AutoSun', light_auto_sun)
scene.collection.objects.link(ob_auto_sun)
ob_auto_sun.rotation_euler = (0.872665, 0.174533, 0.523599)
bpy.context.view_layer.update()
